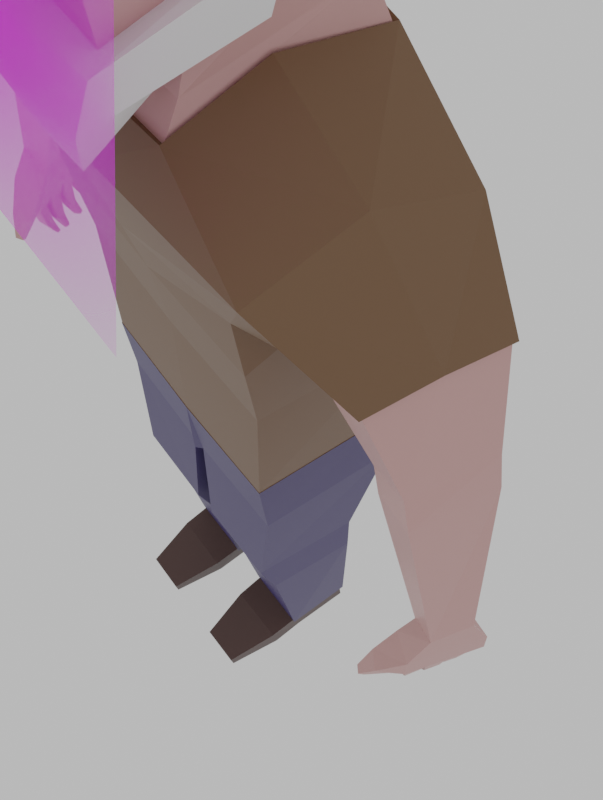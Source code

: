 # Source: character.blend  (saved by Blender 4.0.36; exported with 4.5.12 LTS)
import bpy
from mathutils import Matrix  # noqa: F401  (used for matrix-valued properties, if any)

bpy.ops.wm.read_factory_settings(use_empty=True)
scene = bpy.context.scene
scene.name = 'Scene'

# ---- collections
col_collection = bpy.data.collections.new('Collection'); scene.collection.children.link(col_collection)

# ---- images (referenced by path relative to the original .blend; pixels are not part of the script)
import os
ASSET_DIR = os.environ.get("B2B_ASSET_DIR", "")  # directory of the original .blend (textures are referenced by path, not embedded)
HERE = os.path.dirname(os.path.abspath(__file__))  # packed textures are extracted next to this script under _unpacked/

def load_image(name, relpath, width, height, colorspace="sRGB"):
    """Load a texture the original file referenced (path relative to the .blend, or extracted next to this script)."""
    p = next((c for c in (os.path.join(HERE, relpath), os.path.join(ASSET_DIR, relpath)) if relpath and os.path.exists(c)), "")
    if p:
        img = bpy.data.images.load(p, check_existing=True)
        img.name = name
    else:  # same state as the original file: an image datablock whose file is absent (Cycles renders it pink)
        img = bpy.data.images.new(name, width, height)
        img.source = "FILE"
        img.filepath = "//" + (relpath or name)
    img.colorspace_settings.name = colorspace
    return img
img_img_1933__1__jpg = load_image('IMG_1933 (1).jpg', 'IMG_1933 (1).jpg', 1024, 1024, 'sRGB')

# ---- materials (node trees are filled in below, after node groups)
mat_skin = bpy.data.materials.new('skin')
mat_skin.alpha_threshold = 0.0
mat_skin.use_transparent_shadow = False
mat_skin.line_color = (0.0, 0.0, 0.0, 1.0)
mat_material = bpy.data.materials.new('Material')
mat_material.use_transparent_shadow = False
mat_pants = bpy.data.materials.new('pants')
mat_pants.use_transparent_shadow = False
mat_shoes = bpy.data.materials.new('shoes')
mat_shoes.use_transparent_shadow = False
mat_img_1933__1 = bpy.data.materials.new('IMG_1933 (1)')
mat_img_1933__1.surface_render_method = 'BLENDED'
mat_img_1933__1.blend_method = 'BLEND'

# ---- material node trees
mat_skin.use_nodes = True; mat_skin.node_tree.nodes.clear()
_N = mat_skin.node_tree.nodes; _L = mat_skin.node_tree.links
n0 = _N.new('ShaderNodeOutputMaterial'); n0.name = 'Material Output'; n0.location = (300, 300)
n1 = _N.new('ShaderNodeBsdfPrincipled'); n1.name = 'Principled BSDF'; n1.location = (10, 300)
n1.distribution = 'GGX'
n1.subsurface_method = 'BURLEY'
n1.inputs[0].default_value = (0.6172, 0.3419, 0.3231, 1.0)
n1.inputs[2].default_value = 0.4
n1.inputs[3].default_value = 1.45
n1.inputs[27].default_value = (0.0, 0.0, 0.0, 1.0)
n1.inputs[28].default_value = 1.0
_L.new(n1.outputs[0], n0.inputs[0])
n0.is_active_output = True
mat_material.use_nodes = True; mat_material.node_tree.nodes.clear()
_N = mat_material.node_tree.nodes; _L = mat_material.node_tree.links
n0 = _N.new('ShaderNodeOutputMaterial'); n0.name = 'Material Output'; n0.location = (300, 300)
n1 = _N.new('ShaderNodeBsdfPrincipled'); n1.name = 'Principled BSDF'; n1.location = (10, 300)
n1.distribution = 'GGX'
n1.subsurface_method = 'BURLEY'
n1.inputs[0].default_value = (0.17, 0.08985, 0.04283, 1.0)
n1.inputs[3].default_value = 1.45
n1.inputs[27].default_value = (0.0, 0.0, 0.0, 1.0)
n1.inputs[28].default_value = 1.0
_L.new(n1.outputs[0], n0.inputs[0])
n0.is_active_output = True
mat_pants.use_nodes = True; mat_pants.node_tree.nodes.clear()
_N = mat_pants.node_tree.nodes; _L = mat_pants.node_tree.links
n0 = _N.new('ShaderNodeOutputMaterial'); n0.name = 'Material Output'; n0.location = (300, 300)
n1 = _N.new('ShaderNodeBsdfPrincipled'); n1.name = 'Principled BSDF'; n1.location = (10, 300)
n1.distribution = 'GGX'
n1.subsurface_method = 'BURLEY'
n1.inputs[0].default_value = (0.04913, 0.03714, 0.1413, 1.0)
n1.inputs[3].default_value = 1.45
n1.inputs[27].default_value = (0.0, 0.0, 0.0, 1.0)
n1.inputs[28].default_value = 1.0
_L.new(n1.outputs[0], n0.inputs[0])
n0.is_active_output = True
mat_shoes.use_nodes = True; mat_shoes.node_tree.nodes.clear()
_N = mat_shoes.node_tree.nodes; _L = mat_shoes.node_tree.links
n0 = _N.new('ShaderNodeOutputMaterial'); n0.name = 'Material Output'; n0.location = (300, 300)
n1 = _N.new('ShaderNodeBsdfPrincipled'); n1.name = 'Principled BSDF'; n1.location = (10, 300)
n1.distribution = 'GGX'
n1.subsurface_method = 'BURLEY'
n1.inputs[0].default_value = (0.07297, 0.03655, 0.03122, 1.0)
n1.inputs[3].default_value = 1.45
n1.inputs[27].default_value = (0.0, 0.0, 0.0, 1.0)
n1.inputs[28].default_value = 1.0
_L.new(n1.outputs[0], n0.inputs[0])
n0.is_active_output = True
mat_img_1933__1.use_nodes = True; mat_img_1933__1.node_tree.nodes.clear()
_N = mat_img_1933__1.node_tree.nodes; _L = mat_img_1933__1.node_tree.links
n0 = _N.new('ShaderNodeOutputMaterial'); n0.name = 'Material Output'; n0.location = (300, 300)
n1 = _N.new('ShaderNodeTexImage'); n1.name = 'Image Texture'; n1.location = (-200, 300)
n1.image = img_img_1933__1__jpg
n1.extension = 'CLIP'
n2 = _N.new('ShaderNodeBsdfPrincipled'); n2.name = 'Principled BSDF'; n2.location = (0, 300)
n2.inputs[3].default_value = 1.45
_L.new(n1.outputs[0], n2.inputs[0])
_L.new(n1.outputs[1], n2.inputs[4])
_L.new(n2.outputs[0], n0.inputs[0])
n0.is_active_output = True

# ---- world
world_world = bpy.data.worlds.new('World'); scene.world = world_world
world_world.use_nodes = True; world_world.node_tree.nodes.clear()
_N = world_world.node_tree.nodes; _L = world_world.node_tree.links
n0 = _N.new('ShaderNodeOutputWorld'); n0.name = 'World Output'; n0.location = (300, 300)
n1 = _N.new('ShaderNodeBackground'); n1.name = 'Background'; n1.location = (10, 300)
n1.inputs[0].default_value = (0.5984, 0.5984, 0.5984, 1.0)
_L.new(n1.outputs[0], n0.inputs[0])
n0.is_active_output = True
world_world.color = (0.05088, 0.05088, 0.05088)
world_world.use_sun_shadow = False
world_world.sun_shadow_jitter_overblur = 0.0

# ---- cameras
cam_camera = bpy.data.cameras.new('Camera')
cam_camera.clip_end = 100.0
cam_camera.ortho_scale = 7.314

# ---- meshes
me_cube = bpy.data.meshes.new('Cube')
me_cube.from_pydata([(0.1942, 0.1656, 3.125), (0.1107, -0.1287, 2.848), (0.1945, -0.2854, 3.121), (0.1709, 0.1261, 3.012), (0.1848, 0.1702, 3.252), (0.1867, -0.2583, 3.252), (0.1234, 0.1308, 3.357), (0.1506, -0.2275, 3.355), (0.1221, 0.0417, 3.411), (0.1221, -0.1114, 3.41), (0.2161, -0.02571, 3.129), (0.09889, -0.1429, 2.867), (0.1962, -0.0505, 2.995), (0.2068, -0.0189, 3.257), (0.176, -0.007223, 3.371), (0.1221, -0.02533, 3.411), (0.1869, 0.1692, 3.223), (0.1846, -0.2603, 3.222), (0.2089, -0.02042, 3.228), (0.009765, -0.2667, 3.261), (0.005353, -0.2687, 3.232), (0.1669, -0.2759, 3.254), (0.1649, -0.2779, 3.224), (0.0409, -0.2822, 3.259), (0.03649, -0.2842, 3.23), (0.1789, 0.1307, 2.901), (0.1187, -0.1519, 2.792), (0.2044, 0.1544, 2.805), (0.1253, -0.1883, 2.728), (0.2981, 0.192, 1.615), (0.2697, -0.175, 1.623), (0.02251, -0.1663, 1.381), (0.02162, 0.1688, 1.376), (0.2658, 0.116, 0.1153), (0.262, -0.08101, 0.1234), (0.08146, 0.1135, 0.1092), (0.06683, -0.08157, 0.1195), (0.2684, 0.1229, 0.01745), (0.2618, -0.06435, 0.01453), (0.08401, 0.1204, 0.01128), (0.07293, -0.06527, 0.01078), (0.2601, -0.1758, 0.1117), (0.07058, -0.1773, 0.1077), (0.263, -0.1641, 0.01152), (0.0738, -0.1656, 0.00749), (0.2313, -0.3399, 0.06786), (0.1036, -0.341, 0.06519), (0.2332, -0.3346, 0.008036), (0.1056, -0.3357, 0.005367), (0.5771, 0.1174, 2.466), (0.525, -0.1421, 2.442), (0.3613, -0.1089, 2.325), (0.4044, 0.1158, 2.356), (0.6625, 0.06821, 2.239), (0.6233, -0.1136, 2.225), (0.5188, -0.08675, 2.137), (0.5496, 0.07628, 2.15), (0.6904, 0.06163, 2.15), (0.6551, -0.122, 2.146), (0.5507, -0.09844, 2.082), (0.5786, 0.06895, 2.086), (0.8087, -0.03068, 1.741), (0.7803, -0.1205, 1.731), (0.7167, -0.103, 1.688), (0.7398, -0.02499, 1.698), (0.5547, -0.009016, 2.475), (0.1545, -0.018, 2.817), (0.835, 0.002007, 1.645), (0.7767, -0.1713, 1.652), (0.7073, -0.1398, 1.639), (0.7564, 0.01083, 1.638), (0.842, -0.001686, 1.584), (0.7837, -0.1756, 1.59), (0.7144, -0.1441, 1.578), (0.7634, 0.00714, 1.577), (0.7376, -0.2206, 1.579), (0.6975, -0.1929, 1.574), (0.7569, -0.1953, 1.556), (0.7168, -0.1676, 1.55), (0.713, -0.2432, 1.519), (0.6958, -0.2313, 1.516), (0.7213, -0.2323, 1.509), (0.704, -0.2204, 1.506), (0.7984, -0.1316, 1.589), (0.726, -0.1081, 1.577), (0.7398, -0.0658, 1.577), (0.8136, -0.08645, 1.587), (0.8277, -0.04437, 1.585), (0.7527, -0.02607, 1.577), (0.7878, -0.135, 1.518), (0.7795, -0.1641, 1.518), (0.745, -0.1485, 1.512), (0.7518, -0.1234, 1.512), (0.774, -0.1291, 1.448), (0.7694, -0.1532, 1.446), (0.7365, -0.1436, 1.455), (0.7404, -0.1234, 1.457), (0.7447, -0.1224, 1.421), (0.7422, -0.1348, 1.42), (0.7225, -0.1291, 1.425), (0.7245, -0.1189, 1.426), (0.8075, -0.09028, 1.524), (0.7966, -0.1245, 1.525), (0.7578, -0.07638, 1.517), (0.7479, -0.1087, 1.518), (0.7766, -0.09345, 1.443), (0.7695, -0.1179, 1.443), (0.748, -0.08577, 1.453), (0.7414, -0.109, 1.452), (0.74, -0.09169, 1.413), (0.7352, -0.1015, 1.412), (0.728, -0.08751, 1.425), (0.7234, -0.09663, 1.425), (0.7621, -0.03668, 1.518), (0.7535, -0.0623, 1.518), (0.819, -0.05055, 1.525), (0.8094, -0.07795, 1.525), (0.7567, -0.04167, 1.464), (0.7483, -0.05795, 1.466), (0.7839, -0.05486, 1.448), (0.7751, -0.07217, 1.451), (0.7356, -0.03874, 1.434), (0.7299, -0.04986, 1.435), (0.7542, -0.04775, 1.423), (0.7482, -0.05957, 1.425), (0.7808, -0.009713, 1.523), (0.8218, -0.01432, 1.527), (0.8143, -0.03661, 1.528), (0.7752, -0.02706, 1.523), (0.7716, -0.007107, 1.49), (0.7993, -0.01354, 1.482), (0.7925, -0.02883, 1.483), (0.7663, -0.01898, 1.491), (0.7541, -0.004521, 1.46), (0.764, -0.01023, 1.452), (0.7596, -0.0166, 1.454), (0.7507, -0.009455, 1.462), (0.01955, -0.2835, 3.138), (0.03104, -0.2802, 3.045), (0.01427, -0.2941, 3.135), (0.01779, -0.3192, 3.047), (0.1589, -0.02039, 2.826), (0.1268, -0.1962, 2.735), (0.3548, -0.2367, 2.628), (0.2077, 0.162, 2.811), (0.3849, -0.0294, 2.726), (0.2719, -0.2013, 2.436), (0.4265, 0.1569, 2.66), (0.3456, 0.2327, 2.518), (0.316, 0.1621, 2.02), (0.2824, -0.1743, 2.029), (0.3286, 0.1728, 2.257), (0.2904, -0.1965, 2.266), (0.3052, 0.1996, 1.616), (0.2765, -0.1828, 1.623), (0.5629, -0.01086, 2.481), (0.5316, -0.1499, 2.444), (0.3556, -0.1133, 2.317), (0.4, 0.1234, 2.351), (0.585, 0.1231, 2.47), (0.2133, -0.06013, 3.128), (0.2058, -0.05495, 3.229), (0.2452, -0.03463, 3.135), (0.2379, -0.02297, 3.231), (0.2467, -0.05829, 3.14), (0.2391, -0.04674, 3.238), (0.2634, -0.03902, 3.147), (0.2547, -0.02801, 3.224), (0.2615, -0.06088, 3.146), (0.2528, -0.04994, 3.224), (0.2695, -0.0417, 3.162), (0.264, -0.03469, 3.211), (0.2683, -0.05561, 3.161), (0.2627, -0.04864, 3.211), (0.3064, 0.2002, 1.615), (0.2775, -0.1837, 1.623), (0.3129, 0.1817, 1.384), (0.2842, -0.1726, 1.386), (0.01854, -0.1773, 1.381), (0.0177, 0.1797, 1.374), (0.2936, 0.09747, 0.94), (0.2639, -0.1978, 0.9626), (0.03144, 0.09385, 0.9301), (0.03303, -0.1995, 0.9568), (0.3011, 0.09426, 0.762), (0.2754, -0.157, 0.7734), (0.0412, 0.09131, 0.7494), (0.04206, -0.1586, 0.7644), (0.2738, 0.1245, 0.1155), (0.2703, -0.08919, 0.1224), (0.07359, 0.1222, 0.1093), (0.05808, -0.08925, 0.1184), (0.1866, -0.2779, 3.031), (0.213, -0.02967, 3.108), (0.1935, -0.336, 2.924), (0.1137, -0.3078, 2.754), (0.09529, -0.1645, 2.808), (0.09822, -0.1437, 2.828), (0.2128, -0.3095, 3.027), (0.2208, -0.06472, 2.973), (0.2436, -0.04974, 3.1), (-0.1942, 0.1656, 3.125), (-0.1107, -0.1287, 2.848), (-0.1945, -0.2854, 3.121), (0.0, -0.1287, 2.835), (0.0, -0.2837, 3.139), (0.0, 0.1656, 3.107), (-0.1709, 0.1261, 3.012), (0.0, 0.1261, 2.988), (-0.1848, 0.1702, 3.252), (-0.1867, -0.2583, 3.252), (0.0, 0.1692, 3.234), (0.0, -0.2629, 3.247), (-0.1234, 0.1308, 3.357), (-0.1506, -0.2275, 3.355), (0.0, 0.1616, 3.353), (0.0, -0.2265, 3.353), (-0.1221, 0.0417, 3.411), (-0.1221, -0.1114, 3.41), (0.0, 0.04064, 3.428), (0.0, -0.1125, 3.428), (-0.2161, -0.02571, 3.129), (-0.09889, -0.1429, 2.867), (-0.1962, -0.0505, 2.995), (-0.2068, -0.0189, 3.257), (-0.176, -0.007223, 3.371), (-0.1221, -0.02533, 3.411), (0.0, -0.02639, 3.428), (0.0, -0.2686, 3.22), (0.0, 0.1684, 3.206), (-0.1869, 0.1692, 3.223), (-0.1846, -0.2603, 3.222), (-0.2089, -0.02042, 3.228), (-0.009765, -0.2667, 3.261), (-0.005353, -0.2687, 3.232), (-0.1669, -0.2759, 3.254), (-0.1649, -0.2779, 3.224), (-0.0409, -0.2822, 3.259), (-0.03649, -0.2842, 3.23), (-0.1789, 0.1307, 2.901), (-0.1187, -0.1519, 2.792), (0.0, -0.1546, 2.779), (0.0, 0.126, 2.878), (-0.2044, 0.1544, 2.805), (-0.1253, -0.1883, 2.728), (0.0, -0.191, 2.715), (0.0, 0.1576, 2.823), (-0.2981, 0.192, 1.615), (-0.2697, -0.175, 1.623), (0.0, -0.1773, 1.617), (0.0, 0.1867, 1.606), (0.0, -0.1787, 1.375), (0.0, 0.1693, 1.39), (-0.02251, -0.1663, 1.381), (-0.02162, 0.1688, 1.376), (-0.2658, 0.116, 0.1153), (-0.262, -0.08101, 0.1234), (-0.08146, 0.1135, 0.1092), (-0.06683, -0.08157, 0.1195), (-0.2684, 0.1229, 0.01745), (-0.2618, -0.06435, 0.01453), (-0.08401, 0.1204, 0.01128), (-0.07293, -0.06527, 0.01078), (-0.2601, -0.1758, 0.1117), (-0.07058, -0.1773, 0.1077), (-0.263, -0.1641, 0.01152), (-0.0738, -0.1656, 0.00749), (-0.2313, -0.3399, 0.06786), (-0.1036, -0.341, 0.06519), (-0.2332, -0.3346, 0.008036), (-0.1056, -0.3357, 0.005367), (-0.5771, 0.1174, 2.466), (-0.525, -0.1421, 2.442), (-0.3613, -0.1089, 2.325), (-0.4044, 0.1158, 2.356), (-0.6625, 0.06821, 2.239), (-0.6233, -0.1136, 2.225), (-0.5188, -0.08675, 2.137), (-0.5496, 0.07628, 2.15), (-0.6904, 0.06163, 2.15), (-0.6551, -0.122, 2.146), (-0.5507, -0.09844, 2.082), (-0.5786, 0.06895, 2.086), (-0.8087, -0.03068, 1.741), (-0.7803, -0.1205, 1.731), (-0.7167, -0.103, 1.688), (-0.7398, -0.02499, 1.698), (-0.5547, -0.009016, 2.475), (-0.1545, -0.018, 2.817), (-0.835, 0.002007, 1.645), (-0.7767, -0.1713, 1.652), (-0.7073, -0.1398, 1.639), (-0.7564, 0.01083, 1.638), (-0.842, -0.001686, 1.584), (-0.7837, -0.1756, 1.59), (-0.7144, -0.1441, 1.578), (-0.7634, 0.00714, 1.577), (-0.7376, -0.2206, 1.579), (-0.6975, -0.1929, 1.574), (-0.7569, -0.1953, 1.556), (-0.7168, -0.1676, 1.55), (-0.713, -0.2432, 1.519), (-0.6958, -0.2313, 1.516), (-0.7213, -0.2323, 1.509), (-0.704, -0.2204, 1.506), (-0.7984, -0.1316, 1.589), (-0.726, -0.1081, 1.577), (-0.7398, -0.0658, 1.577), (-0.8136, -0.08645, 1.587), (-0.8277, -0.04437, 1.585), (-0.7527, -0.02607, 1.577), (-0.7878, -0.135, 1.518), (-0.7795, -0.1641, 1.518), (-0.745, -0.1485, 1.512), (-0.7518, -0.1234, 1.512), (-0.774, -0.1291, 1.448), (-0.7694, -0.1532, 1.446), (-0.7365, -0.1436, 1.455), (-0.7404, -0.1234, 1.457), (-0.7447, -0.1224, 1.421), (-0.7422, -0.1348, 1.42), (-0.7225, -0.1291, 1.425), (-0.7245, -0.1189, 1.426), (-0.8075, -0.09028, 1.524), (-0.7966, -0.1245, 1.525), (-0.7578, -0.07638, 1.517), (-0.7479, -0.1087, 1.518), (-0.7766, -0.09345, 1.443), (-0.7695, -0.1179, 1.443), (-0.748, -0.08577, 1.453), (-0.7414, -0.109, 1.452), (-0.74, -0.09169, 1.413), (-0.7352, -0.1015, 1.412), (-0.728, -0.08751, 1.425), (-0.7234, -0.09663, 1.425), (-0.7621, -0.03668, 1.518), (-0.7535, -0.0623, 1.518), (-0.819, -0.05055, 1.525), (-0.8094, -0.07795, 1.525), (-0.7567, -0.04167, 1.464), (-0.7483, -0.05795, 1.466), (-0.7839, -0.05486, 1.448), (-0.7751, -0.07217, 1.451), (-0.7356, -0.03874, 1.434), (-0.7299, -0.04986, 1.435), (-0.7542, -0.04775, 1.423), (-0.7482, -0.05957, 1.425), (-0.7808, -0.009713, 1.523), (-0.8218, -0.01432, 1.527), (-0.8143, -0.03661, 1.528), (-0.7752, -0.02706, 1.523), (-0.7716, -0.007107, 1.49), (-0.7993, -0.01354, 1.482), (-0.7925, -0.02883, 1.483), (-0.7663, -0.01898, 1.491), (-0.7541, -0.004521, 1.46), (-0.764, -0.01023, 1.452), (-0.7596, -0.0166, 1.454), (-0.7507, -0.009455, 1.462), (0.0, -0.28, 3.042), (-0.01955, -0.2835, 3.138), (-0.03104, -0.2802, 3.045), (-0.01427, -0.2941, 3.135), (0.0, -0.2941, 3.136), (0.0, -0.321, 3.038), (-0.01779, -0.3192, 3.047), (-0.1589, -0.02039, 2.826), (-0.1268, -0.1962, 2.735), (0.0, -0.2004, 2.72), (-0.3548, -0.2367, 2.628), (0.0, 0.1677, 2.825), (-0.2077, 0.162, 2.811), (-0.3849, -0.0294, 2.726), (0.0, -0.2545, 2.614), (-0.2719, -0.2013, 2.436), (0.0, 0.2113, 2.708), (-0.4265, 0.1569, 2.66), (-0.3456, 0.2327, 2.518), (0.0, -0.2312, 2.421), (-0.316, 0.1621, 2.02), (-0.2824, -0.1743, 2.029), (0.0, 0.2241, 2.504), (-0.3286, 0.1728, 2.257), (-0.2904, -0.1965, 2.266), (0.0, -0.2021, 2.259), (-0.3052, 0.1996, 1.616), (-0.2765, -0.1828, 1.623), (0.0, 0.171, 2.244), (0.0, -0.1797, 2.022), (0.0, 0.1608, 2.009), (0.0, -0.1877, 1.617), (0.0, 0.1971, 1.607), (-0.5629, -0.01086, 2.481), (-0.5316, -0.1499, 2.444), (-0.3556, -0.1133, 2.317), (-0.4, 0.1234, 2.351), (-0.585, 0.1231, 2.47), (-0.2133, -0.06013, 3.128), (-0.2058, -0.05495, 3.229), (-0.2452, -0.03463, 3.135), (-0.2379, -0.02297, 3.231), (-0.2467, -0.05829, 3.14), (-0.2391, -0.04674, 3.238), (-0.2634, -0.03902, 3.147), (-0.2547, -0.02801, 3.224), (-0.2615, -0.06088, 3.146), (-0.2528, -0.04994, 3.224), (-0.2695, -0.0417, 3.162), (-0.264, -0.03469, 3.211), (-0.2683, -0.05561, 3.161), (-0.2627, -0.04864, 3.211), (-0.3064, 0.2002, 1.615), (-0.2775, -0.1837, 1.623), (-0.3129, 0.1817, 1.384), (-0.2842, -0.1726, 1.386), (0.0, -0.189, 1.617), (0.0, 0.1984, 1.605), (-0.01854, -0.1773, 1.381), (0.0, -0.1904, 1.374), (-0.0177, 0.1797, 1.374), (0.0, 0.181, 1.389), (-0.2936, 0.09747, 0.94), (-0.2639, -0.1978, 0.9626), (-0.03144, 0.09385, 0.9301), (-0.03303, -0.1995, 0.9568), (-0.3011, 0.09426, 0.762), (-0.2754, -0.157, 0.7734), (-0.0412, 0.09131, 0.7494), (-0.04206, -0.1586, 0.7644), (-0.2738, 0.1245, 0.1155), (-0.2703, -0.08919, 0.1224), (-0.07359, 0.1222, 0.1093), (-0.05808, -0.08925, 0.1184), (-0.1866, -0.2779, 3.031), (0.0, -0.2791, 3.03), (-0.213, -0.02967, 3.108), (-0.1935, -0.336, 2.924), (-0.1137, -0.3078, 2.754), (0.0, -0.3097, 2.739), (-0.09529, -0.1645, 2.808), (-0.09822, -0.1437, 2.828), (0.0, -0.1437, 2.814), (0.0, -0.1975, 2.802), (0.0, -0.3461, 2.903), (-0.2128, -0.3095, 3.027), (0.0, -0.3309, 3.019), (-0.2208, -0.06472, 2.973), (-0.2436, -0.04974, 3.1)], [], [(204, 1, 197, 441), (1, 11, 196, 197), (208, 206, 0, 3), (12, 193, 200, 199), (16, 229, 211, 4), (192, 434, 445, 198), (1, 204, 241, 26), (193, 192, 198, 200), (13, 4, 6, 14), (18, 16, 4, 13), (20, 17, 22, 24), (216, 7, 9, 220), (4, 211, 215, 6), (23, 24, 22, 21), (14, 6, 8, 15), (6, 215, 219, 8), (7, 14, 15, 9), (17, 161, 18, 13, 5), (5, 13, 14, 7), (1, 3, 12, 11), (3, 0, 10, 193, 12), (11, 12, 199, 196), (227, 220, 9, 15, 8, 219), (2, 160, 161, 17), (17, 5, 21, 22), (10, 0, 16, 18), (0, 206, 229, 16), (20, 19, 5, 7, 216, 212, 228, 205, 137, 2, 17), (5, 19, 23, 21), (19, 20, 24, 23), (25, 26, 28, 66, 27), (208, 3, 25, 242), (3, 1, 26, 25), (242, 25, 27, 246), (26, 241, 245, 28), (27, 66, 141, 144), (28, 245, 368, 142), (29, 250, 391, 153), (30, 29, 153, 154), (66, 28, 142, 141), (65, 49, 159, 155), (49, 52, 158, 159), (251, 252, 32, 31), (250, 29, 174, 416), (32, 252, 420, 179), (251, 31, 178, 418), (36, 34, 189, 191), (29, 30, 175, 174), (33, 35, 190, 188), (30, 249, 415, 175), (34, 36, 42, 41), (31, 32, 179, 178), (34, 33, 188, 189), (35, 36, 191, 190), (40, 39, 37, 38), (33, 34, 38, 37), (36, 35, 39, 40), (35, 33, 37, 39), (42, 44, 48, 46), (38, 34, 41, 43), (36, 40, 44, 42), (40, 38, 43, 44), (45, 46, 48, 47), (41, 42, 46, 45), (43, 41, 45, 47), (44, 43, 47, 48), (52, 49, 53, 56), (249, 30, 154, 390), (52, 51, 157, 158), (51, 50, 156, 157), (55, 56, 60, 59), (50, 51, 55, 54), (51, 52, 56, 55), (49, 65, 50, 54, 53), (57, 58, 62, 61), (53, 54, 58, 57), (56, 53, 57, 60), (54, 55, 59, 58), (64, 61, 67, 70), (60, 57, 61, 64), (58, 59, 63, 62), (59, 60, 64, 63), (50, 65, 155, 156), (246, 27, 144, 370), (68, 69, 76, 75), (62, 63, 69, 68), (63, 64, 70, 69), (61, 62, 68, 67), (88, 74, 125, 128), (69, 70, 74, 88, 85, 84, 73), (67, 68, 72, 83, 86, 87, 71), (70, 67, 71, 74), (77, 75, 79, 81), (69, 73, 78, 76), (72, 68, 75, 77), (73, 72, 77, 78), (79, 80, 82, 81), (78, 77, 81, 82), (76, 78, 82, 80), (75, 76, 80, 79), (91, 92, 96, 95), (84, 83, 89, 92), (83, 84, 104, 102), (86, 85, 114, 116), (73, 84, 92, 91), (83, 72, 90, 89), (72, 73, 91, 90), (96, 93, 97, 100), (89, 90, 94, 93), (92, 89, 93, 96), (90, 91, 95, 94), (100, 97, 98, 99), (94, 95, 99, 98), (95, 96, 100, 99), (93, 94, 98, 97), (102, 104, 108, 106), (86, 83, 102, 101), (85, 86, 101, 103), (84, 85, 103, 104), (107, 105, 109, 111), (101, 102, 106, 105), (103, 101, 105, 107), (104, 103, 107, 108), (111, 109, 110, 112), (108, 107, 111, 112), (106, 108, 112, 110), (105, 106, 110, 109), (114, 113, 117, 118), (85, 88, 113, 114), (88, 87, 115, 113), (87, 86, 116, 115), (117, 119, 123, 121), (113, 115, 119, 117), (115, 116, 120, 119), (116, 114, 118, 120), (121, 123, 124, 122), (119, 120, 124, 123), (120, 118, 122, 124), (118, 117, 121, 122), (127, 128, 132, 131), (74, 71, 126, 125), (87, 88, 128, 127), (71, 87, 127, 126), (130, 131, 135, 134), (126, 127, 131, 130), (128, 125, 129, 132), (125, 126, 130, 129), (134, 135, 136, 133), (132, 129, 133, 136), (129, 130, 134, 133), (131, 132, 136, 135), (364, 140, 139, 363), (359, 138, 140, 364), (137, 205, 363, 139), (138, 137, 139, 140), (144, 141, 145, 147), (143, 146, 157, 156), (370, 144, 147, 375), (142, 368, 373, 143), (381, 148, 151, 387), (375, 147, 148, 381), (143, 373, 378, 146), (387, 151, 149, 389), (146, 378, 384, 152), (148, 146, 152, 151), (389, 149, 153, 391), (152, 384, 388, 150), (151, 152, 150, 149), (150, 388, 390, 154), (149, 150, 154, 153), (147, 145, 155, 159), (148, 147, 159, 158), (146, 148, 158, 157), (155, 145, 143, 156), (145, 141, 142, 143), (165, 164, 168, 169), (161, 160, 164, 165), (160, 10, 162, 164), (10, 18, 163, 162), (18, 161, 165, 163), (167, 169, 173, 171), (164, 162, 166, 168), (163, 165, 169, 167), (162, 163, 167, 166), (173, 172, 170, 171), (166, 167, 171, 170), (169, 168, 172, 173), (168, 166, 170, 172), (416, 174, 176, 179, 420), (175, 415, 418, 178, 177), (174, 175, 177, 176), (183, 182, 186, 187), (178, 179, 182, 183), (177, 178, 183, 181), (179, 176, 180, 182), (176, 177, 181, 180), (186, 184, 188, 190), (182, 180, 184, 186), (181, 183, 187, 185), (180, 181, 185, 184), (185, 187, 191, 189), (184, 185, 189, 188), (187, 186, 190, 191), (442, 196, 195, 438), (192, 193, 10, 160, 2), (434, 192, 2, 137, 138, 359), (199, 200, 198, 194), (194, 198, 445, 443), (195, 194, 443, 438), (196, 199, 194, 195), (441, 197, 196, 442), (204, 441, 440, 202), (202, 440, 439, 222), (208, 207, 201, 206), (223, 446, 447, 435), (230, 209, 211, 229), (433, 444, 445, 434), (202, 240, 241, 204), (435, 447, 444, 433), (224, 225, 213, 209), (232, 224, 209, 230), (234, 238, 236, 231), (216, 220, 218, 214), (209, 213, 215, 211), (237, 235, 236, 238), (225, 226, 217, 213), (213, 217, 219, 215), (214, 218, 226, 225), (231, 210, 224, 232, 398), (210, 214, 225, 224), (202, 222, 223, 207), (207, 223, 435, 221, 201), (222, 439, 446, 223), (227, 219, 217, 226, 218, 220), (203, 231, 398, 397), (231, 236, 235, 210), (221, 232, 230, 201), (201, 230, 229, 206), (234, 231, 203, 360, 205, 228, 212, 216, 214, 210, 233), (210, 235, 237, 233), (233, 237, 238, 234), (239, 243, 288, 244, 240), (208, 242, 239, 207), (207, 239, 240, 202), (242, 246, 243, 239), (240, 244, 245, 241), (243, 371, 366, 288), (244, 367, 368, 245), (247, 385, 391, 250), (248, 386, 385, 247), (288, 366, 367, 244), (287, 392, 396, 271), (271, 396, 395, 274), (251, 253, 254, 252), (250, 416, 411, 247), (254, 419, 420, 252), (251, 418, 417, 253), (258, 432, 430, 256), (247, 411, 412, 248), (255, 429, 431, 257), (248, 412, 415, 249), (256, 263, 264, 258), (253, 417, 419, 254), (256, 430, 429, 255), (257, 431, 432, 258), (262, 260, 259, 261), (255, 259, 260, 256), (258, 262, 261, 257), (257, 261, 259, 255), (264, 268, 270, 266), (260, 265, 263, 256), (258, 264, 266, 262), (262, 266, 265, 260), (267, 269, 270, 268), (263, 267, 268, 264), (265, 269, 267, 263), (266, 270, 269, 265), (274, 278, 275, 271), (249, 390, 386, 248), (274, 395, 394, 273), (273, 394, 393, 272), (277, 281, 282, 278), (272, 276, 277, 273), (273, 277, 278, 274), (271, 275, 276, 272, 287), (279, 283, 284, 280), (275, 279, 280, 276), (278, 282, 279, 275), (276, 280, 281, 277), (286, 292, 289, 283), (282, 286, 283, 279), (280, 284, 285, 281), (281, 285, 286, 282), (272, 393, 392, 287), (246, 370, 371, 243), (290, 297, 298, 291), (284, 290, 291, 285), (285, 291, 292, 286), (283, 289, 290, 284), (310, 350, 347, 296), (291, 295, 306, 307, 310, 296, 292), (289, 293, 309, 308, 305, 294, 290), (292, 296, 293, 289), (299, 303, 301, 297), (291, 298, 300, 295), (294, 299, 297, 290), (295, 300, 299, 294), (301, 303, 304, 302), (300, 304, 303, 299), (298, 302, 304, 300), (297, 301, 302, 298), (313, 317, 318, 314), (306, 314, 311, 305), (305, 324, 326, 306), (308, 338, 336, 307), (295, 313, 314, 306), (305, 311, 312, 294), (294, 312, 313, 295), (318, 322, 319, 315), (311, 315, 316, 312), (314, 318, 315, 311), (312, 316, 317, 313), (322, 321, 320, 319), (316, 320, 321, 317), (317, 321, 322, 318), (315, 319, 320, 316), (324, 328, 330, 326), (308, 323, 324, 305), (307, 325, 323, 308), (306, 326, 325, 307), (329, 333, 331, 327), (323, 327, 328, 324), (325, 329, 327, 323), (326, 330, 329, 325), (333, 334, 332, 331), (330, 334, 333, 329), (328, 332, 334, 330), (327, 331, 332, 328), (336, 340, 339, 335), (307, 336, 335, 310), (310, 335, 337, 309), (309, 337, 338, 308), (339, 343, 345, 341), (335, 339, 341, 337), (337, 341, 342, 338), (338, 342, 340, 336), (343, 344, 346, 345), (341, 345, 346, 342), (342, 346, 344, 340), (340, 344, 343, 339), (349, 353, 354, 350), (296, 347, 348, 293), (309, 349, 350, 310), (293, 348, 349, 309), (352, 356, 357, 353), (348, 352, 353, 349), (350, 354, 351, 347), (347, 351, 352, 348), (356, 355, 358, 357), (354, 358, 355, 351), (351, 355, 356, 352), (353, 357, 358, 354), (364, 363, 362, 365), (359, 364, 365, 361), (360, 362, 363, 205), (361, 365, 362, 360), (371, 376, 372, 366), (369, 393, 394, 374), (370, 375, 376, 371), (367, 369, 373, 368), (381, 387, 382, 377), (375, 381, 377, 376), (369, 374, 378, 373), (387, 389, 379, 382), (374, 383, 384, 378), (377, 382, 383, 374), (389, 391, 385, 379), (383, 380, 388, 384), (382, 379, 380, 383), (380, 386, 390, 388), (379, 385, 386, 380), (376, 396, 392, 372), (377, 395, 396, 376), (374, 394, 395, 377), (392, 393, 369, 372), (372, 369, 367, 366), (402, 406, 405, 401), (398, 402, 401, 397), (397, 401, 399, 221), (221, 399, 400, 232), (232, 400, 402, 398), (404, 408, 410, 406), (401, 405, 403, 399), (400, 404, 406, 402), (399, 403, 404, 400), (410, 408, 407, 409), (403, 407, 408, 404), (406, 410, 409, 405), (405, 409, 407, 403), (416, 420, 419, 413, 411), (412, 414, 417, 418, 415), (411, 413, 414, 412), (424, 428, 427, 423), (417, 424, 423, 419), (414, 422, 424, 417), (419, 423, 421, 413), (413, 421, 422, 414), (427, 431, 429, 425), (423, 427, 425, 421), (422, 426, 428, 424), (421, 425, 426, 422), (426, 430, 432, 428), (425, 429, 430, 426), (428, 432, 431, 427), (442, 438, 437, 439), (433, 203, 397, 221, 435), (434, 359, 361, 360, 203, 433), (446, 436, 444, 447), (436, 443, 445, 444), (437, 438, 443, 436), (439, 437, 436, 446), (441, 442, 439, 440)])
me_cube.polygons.foreach_set('material_index', [0, 0, 0, 1, 0, 1, 0, 1, 0, 0, 1, 0, 0, 1, 0, 0, 0, 0, 0, 0, 0, 1, 0, 0, 1, 0, 0, 0, 1, 1, 0, 0, 0, 0, 0, 2, 2, 2, 2, 2, 2, 2, 0, 2, 0, 0, 0, 2, 0, 2, 4, 0, 0, 0, 4, 4, 4, 4, 4, 4, 4, 4, 4, 4, 4, 4, 0, 2, 2, 2, 0, 0, 0, 0, 0, 0, 0, 0, 0, 0, 0, 0, 2, 2, 0, 0, 0, 0, 0, 0, 0, 0, 0, 0, 0, 0, 0, 0, 0, 0, 0, 0, 0, 0, 0, 0, 0, 0, 0, 0, 0, 0, 0, 0, 0, 0, 0, 0, 0, 0, 0, 0, 0, 0, 0, 0, 0, 0, 0, 0, 0, 0, 0, 0, 0, 0, 0, 0, 0, 0, 0, 0, 0, 0, 0, 0, 0, 0, 0, 0, 0, 0, 0, 0, 0, 2, 2, 2, 2, 2, 2, 2, 2, 2, 2, 2, 2, 2, 2, 2, 2, 2, 2, 2, 2, 0, 0, 0, 0, 0, 0, 0, 0, 0, 0, 0, 0, 0, 3, 3, 3, 3, 3, 3, 3, 3, 3, 3, 3, 3, 3, 3, 3, 1, 0, 0, 1, 1, 1, 1, 0, 0, 0, 0, 1, 0, 1, 0, 1, 0, 0, 1, 0, 0, 1, 0, 0, 0, 0, 0, 0, 0, 1, 0, 0, 1, 0, 0, 0, 1, 1, 0, 0, 0, 0, 0, 2, 2, 2, 2, 2, 2, 2, 0, 2, 0, 0, 0, 2, 0, 2, 4, 0, 0, 0, 4, 4, 4, 4, 4, 4, 4, 4, 4, 4, 4, 4, 0, 2, 2, 2, 0, 0, 0, 0, 0, 0, 0, 0, 0, 0, 0, 0, 2, 2, 0, 0, 0, 0, 0, 0, 0, 0, 0, 0, 0, 0, 0, 0, 0, 0, 0, 0, 0, 0, 0, 0, 0, 0, 0, 0, 0, 0, 0, 0, 0, 0, 0, 0, 0, 0, 0, 0, 0, 0, 0, 0, 0, 0, 0, 0, 0, 0, 0, 0, 0, 0, 0, 0, 0, 0, 0, 0, 0, 0, 0, 0, 0, 0, 0, 0, 0, 0, 0, 0, 0, 2, 2, 2, 2, 2, 2, 2, 2, 2, 2, 2, 2, 2, 2, 2, 2, 2, 2, 2, 2, 0, 0, 0, 0, 0, 0, 0, 0, 0, 0, 0, 0, 0, 3, 3, 3, 3, 3, 3, 3, 3, 3, 3, 3, 3, 3, 3, 3, 1, 0, 0, 1, 1, 1, 1, 0])
_uv = me_cube.uv_layers.new(name='UVMap')
_uv.uv.foreach_set('vector', [0.25, 0.5, 0.375, 0.5, 0.375, 0.5, 0.25, 0.5, 0.375, 0.5, 0.375, 0.6094, 0.375, 0.6094, 0.375, 0.5, 0.4753, 0.375, 0.625, 0.375, 0.625, 0.5, 0.4753, 0.5, 0.4753, 0.6094, 0.6011, 0.6094, 0.6011, 0.6094, 0.4753, 0.6094, 0.625, 0.5, 0.625, 0.375, 0.625, 0.375, 0.625, 0.5, 0.5445, 0.75, 0.5503, 0.875, 0.5503, 0.875, 0.5445, 0.75, 0.375, 0.5, 0.25, 0.5, 0.25, 0.5, 0.375, 0.5, 0.6011, 0.6094, 0.5445, 0.75, 0.5445, 0.75, 0.6011, 0.6094, 0.625, 0.6094, 0.625, 0.5, 0.625, 0.5, 0.625, 0.6094, 0.625, 0.6094, 0.625, 0.5, 0.625, 0.5, 0.625, 0.6094, 0.625, 0.8697, 0.625, 0.75, 0.625, 0.75, 0.625, 0.8697, 0.625, 0.875, 0.625, 0.75, 0.625, 0.75, 0.625, 0.875, 0.625, 0.5, 0.625, 0.375, 0.625, 0.375, 0.625, 0.5, 0.625, 0.8694, 0.625, 0.8697, 0.625, 0.75, 0.625, 0.75, 0.625, 0.6094, 0.625, 0.5, 0.625, 0.5, 0.625, 0.6094, 0.625, 0.5, 0.625, 0.375, 0.625, 0.375, 0.625, 0.5, 0.625, 0.75, 0.625, 0.6094, 0.625, 0.6094, 0.625, 0.75, 0.625, 0.75, 0.625, 0.6294, 0.625, 0.6094, 0.625, 0.6094, 0.625, 0.75, 0.625, 0.75, 0.625, 0.6094, 0.625, 0.6094, 0.625, 0.75, 0.375, 0.5, 0.4753, 0.5, 0.4753, 0.6094, 0.375, 0.6094, 0.4753, 0.5, 0.625, 0.5, 0.625, 0.6094, 0.6011, 0.6094, 0.4753, 0.6094, 0.375, 0.6094, 0.4753, 0.6094, 0.4753, 0.6094, 0.375, 0.6094, 0.75, 0.6094, 0.75, 0.75, 0.625, 0.75, 0.625, 0.6094, 0.625, 0.5, 0.75, 0.5, 0.625, 0.75, 0.625, 0.6281, 0.625, 0.6294, 0.625, 0.75, 0.625, 0.75, 0.625, 0.75, 0.625, 0.75, 0.625, 0.75, 0.625, 0.6094, 0.625, 0.5, 0.625, 0.5, 0.625, 0.6094, 0.625, 0.5, 0.625, 0.375, 0.625, 0.375, 0.625, 0.5, 0.625, 0.8697, 0.625, 0.8694, 0.625, 0.75, 0.625, 0.75, 0.625, 0.875, 0.625, 0.875, 0.625, 0.875, 0.625, 0.875, 0.625, 0.8603, 0.625, 0.75, 0.625, 0.75, 0.625, 0.75, 0.625, 0.8694, 0.625, 0.8694, 0.625, 0.75, 0.625, 0.8694, 0.625, 0.8697, 0.625, 0.8697, 0.625, 0.8694, 0.4753, 0.5, 0.375, 0.5, 0.375, 0.5, 0.4237, 0.5, 0.4753, 0.5, 0.4753, 0.375, 0.4753, 0.5, 0.4753, 0.5, 0.4753, 0.375, 0.4753, 0.5, 0.375, 0.5, 0.375, 0.5, 0.4753, 0.5, 0.4753, 0.375, 0.4753, 0.5, 0.4753, 0.5, 0.4753, 0.375, 0.375, 0.5, 0.25, 0.5, 0.25, 0.5, 0.375, 0.5, 0.4753, 0.5, 0.4237, 0.5, 0.4237, 0.5, 0.4753, 0.5, 0.375, 0.5, 0.25, 0.5, 0.25, 0.5, 0.375, 0.5, 0.4753, 0.5, 0.4753, 0.375, 0.4753, 0.375, 0.4753, 0.5, 0.375, 0.5, 0.4753, 0.5, 0.4753, 0.5, 0.375, 0.5, 0.4237, 0.5, 0.375, 0.5, 0.375, 0.5, 0.4237, 0.5, 0.4282, 0.5, 0.4753, 0.5, 0.4753, 0.5, 0.4282, 0.5, 0.4753, 0.5, 0.4753, 0.5, 0.4753, 0.5, 0.4753, 0.5, 0.375, 0.375, 0.4753, 0.375, 0.4753, 0.3839, 0.375, 0.3852, 0.4753, 0.375, 0.4753, 0.5, 0.4753, 0.5, 0.4753, 0.375, 0.4753, 0.3839, 0.4753, 0.375, 0.4753, 0.375, 0.4753, 0.3839, 0.375, 0.375, 0.375, 0.3852, 0.375, 0.3852, 0.375, 0.375, 0.2602, 0.5, 0.375, 0.5, 0.375, 0.5, 0.2602, 0.5, 0.4753, 0.5, 0.375, 0.5, 0.375, 0.5, 0.4753, 0.5, 0.4753, 0.5, 0.4753, 0.3839, 0.4753, 0.3839, 0.4753, 0.5, 0.375, 0.5, 0.25, 0.5, 0.25, 0.5, 0.375, 0.5, 0.375, 0.5, 0.2602, 0.5, 0.2602, 0.5, 0.375, 0.5, 0.375, 0.3852, 0.4753, 0.3839, 0.4753, 0.3839, 0.375, 0.3852, 0.375, 0.5, 0.4753, 0.5, 0.4753, 0.5, 0.375, 0.5, 0.4753, 0.3839, 0.375, 0.3852, 0.375, 0.3852, 0.4753, 0.3839, 0.375, 0.3852, 0.4753, 0.3839, 0.4753, 0.5, 0.375, 0.5, 0.4753, 0.5, 0.375, 0.5, 0.375, 0.5, 0.4753, 0.5, 0.375, 0.3852, 0.4753, 0.3839, 0.4753, 0.3839, 0.375, 0.3852, 0.4753, 0.3839, 0.4753, 0.5, 0.4753, 0.5, 0.4753, 0.3839, 0.375, 0.3852, 0.375, 0.3852, 0.375, 0.3852, 0.375, 0.3852, 0.375, 0.5, 0.375, 0.5, 0.375, 0.5, 0.375, 0.5, 0.375, 0.3852, 0.375, 0.3852, 0.375, 0.3852, 0.375, 0.3852, 0.375, 0.3852, 0.375, 0.5, 0.375, 0.5, 0.375, 0.3852, 0.375, 0.5, 0.2602, 0.5, 0.2602, 0.5, 0.375, 0.5, 0.375, 0.5, 0.2602, 0.5, 0.2602, 0.5, 0.375, 0.5, 0.375, 0.5, 0.375, 0.5, 0.375, 0.5, 0.375, 0.5, 0.375, 0.3852, 0.375, 0.5, 0.375, 0.5, 0.375, 0.3852, 0.4753, 0.5, 0.4753, 0.5, 0.4753, 0.5, 0.4753, 0.5, 0.25, 0.5, 0.375, 0.5, 0.375, 0.5, 0.25, 0.5, 0.4753, 0.5, 0.375, 0.5, 0.375, 0.5, 0.4753, 0.5, 0.375, 0.5, 0.375, 0.5, 0.375, 0.5, 0.375, 0.5, 0.375, 0.5, 0.4753, 0.5, 0.4753, 0.5, 0.375, 0.5, 0.375, 0.5, 0.375, 0.5, 0.375, 0.5, 0.375, 0.5, 0.375, 0.5, 0.4753, 0.5, 0.4753, 0.5, 0.375, 0.5, 0.4753, 0.5, 0.4282, 0.5, 0.375, 0.5, 0.375, 0.5, 0.4753, 0.5, 0.4753, 0.5, 0.375, 0.5, 0.375, 0.5, 0.4753, 0.5, 0.4753, 0.5, 0.375, 0.5, 0.375, 0.5, 0.4753, 0.5, 0.4753, 0.5, 0.4753, 0.5, 0.4753, 0.5, 0.4753, 0.5, 0.375, 0.5, 0.375, 0.5, 0.375, 0.5, 0.375, 0.5, 0.4753, 0.5, 0.4753, 0.5, 0.4753, 0.5, 0.4753, 0.5, 0.4753, 0.5, 0.4753, 0.5, 0.4753, 0.5, 0.4753, 0.5, 0.375, 0.5, 0.375, 0.5, 0.375, 0.5, 0.375, 0.5, 0.375, 0.5, 0.4753, 0.5, 0.4753, 0.5, 0.375, 0.5, 0.375, 0.5, 0.4282, 0.5, 0.4282, 0.5, 0.375, 0.5, 0.4753, 0.375, 0.4753, 0.5, 0.4753, 0.5, 0.4753, 0.375, 0.375, 0.5, 0.375, 0.5, 0.375, 0.5, 0.375, 0.5, 0.375, 0.5, 0.375, 0.5, 0.375, 0.5, 0.375, 0.5, 0.375, 0.5, 0.4753, 0.5, 0.4753, 0.5, 0.375, 0.5, 0.4753, 0.5, 0.375, 0.5, 0.375, 0.5, 0.4753, 0.5, 0.4533, 0.5, 0.4753, 0.5, 0.4753, 0.5, 0.4533, 0.5, 0.375, 0.5, 0.4753, 0.5, 0.4753, 0.5, 0.4533, 0.5, 0.4269, 0.5, 0.3989, 0.5, 0.375, 0.5, 0.4753, 0.5, 0.375, 0.5, 0.375, 0.5, 0.4004, 0.5, 0.4264, 0.5, 0.4507, 0.5, 0.4753, 0.5, 0.4753, 0.5, 0.4753, 0.5, 0.4753, 0.5, 0.4753, 0.5, 0.375, 0.5, 0.375, 0.5, 0.375, 0.5, 0.375, 0.5, 0.375, 0.5, 0.375, 0.5, 0.375, 0.5, 0.375, 0.5, 0.375, 0.5, 0.375, 0.5, 0.375, 0.5, 0.375, 0.5, 0.375, 0.5, 0.375, 0.5, 0.375, 0.5, 0.375, 0.5, 0.375, 0.5, 0.375, 0.5, 0.375, 0.5, 0.375, 0.5, 0.375, 0.5, 0.375, 0.5, 0.375, 0.5, 0.375, 0.5, 0.375, 0.5, 0.375, 0.5, 0.375, 0.5, 0.375, 0.5, 0.375, 0.5, 0.375, 0.5, 0.375, 0.5, 0.375, 0.5, 0.375, 0.5, 0.3989, 0.5, 0.3989, 0.5, 0.375, 0.5, 0.3989, 0.5, 0.4004, 0.5, 0.4004, 0.5, 0.3989, 0.5, 0.4004, 0.5, 0.3989, 0.5, 0.3989, 0.5, 0.4004, 0.5, 0.4264, 0.5, 0.4269, 0.5, 0.4269, 0.5, 0.4264, 0.5, 0.375, 0.5, 0.3989, 0.5, 0.3989, 0.5, 0.375, 0.5, 0.4004, 0.5, 0.375, 0.5, 0.375, 0.5, 0.4004, 0.5, 0.375, 0.5, 0.375, 0.5, 0.375, 0.5, 0.375, 0.5, 0.3989, 0.5, 0.4004, 0.5, 0.4004, 0.5, 0.3989, 0.5, 0.4004, 0.5, 0.375, 0.5, 0.375, 0.5, 0.4004, 0.5, 0.3989, 0.5, 0.4004, 0.5, 0.4004, 0.5, 0.3989, 0.5, 0.375, 0.5, 0.375, 0.5, 0.375, 0.5, 0.375, 0.5, 0.3989, 0.5, 0.4004, 0.5, 0.375, 0.5, 0.375, 0.5, 0.375, 0.5, 0.375, 0.5, 0.375, 0.5, 0.375, 0.5, 0.375, 0.5, 0.3989, 0.5, 0.3989, 0.5, 0.375, 0.5, 0.4004, 0.5, 0.375, 0.5, 0.375, 0.5, 0.4004, 0.5, 0.4004, 0.5, 0.3989, 0.5, 0.3989, 0.5, 0.4004, 0.5, 0.4264, 0.5, 0.4004, 0.5, 0.4004, 0.5, 0.4264, 0.5, 0.4269, 0.5, 0.4264, 0.5, 0.4264, 0.5, 0.4269, 0.5, 0.3989, 0.5, 0.4269, 0.5, 0.4269, 0.5, 0.3989, 0.5, 0.4269, 0.5, 0.4264, 0.5, 0.4264, 0.5, 0.4269, 0.5, 0.4264, 0.5, 0.4004, 0.5, 0.4004, 0.5, 0.4264, 0.5, 0.4269, 0.5, 0.4264, 0.5, 0.4264, 0.5, 0.4269, 0.5, 0.3989, 0.5, 0.4269, 0.5, 0.4269, 0.5, 0.3989, 0.5, 0.4269, 0.5, 0.4264, 0.5, 0.4004, 0.5, 0.3989, 0.5, 0.3989, 0.5, 0.4269, 0.5, 0.4269, 0.5, 0.3989, 0.5, 0.4004, 0.5, 0.3989, 0.5, 0.3989, 0.5, 0.4004, 0.5, 0.4264, 0.5, 0.4004, 0.5, 0.4004, 0.5, 0.4264, 0.5, 0.4269, 0.5, 0.4533, 0.5, 0.4533, 0.5, 0.4269, 0.5, 0.4269, 0.5, 0.4533, 0.5, 0.4533, 0.5, 0.4269, 0.5, 0.4533, 0.5, 0.4507, 0.5, 0.4507, 0.5, 0.4533, 0.5, 0.4507, 0.5, 0.4264, 0.5, 0.4264, 0.5, 0.4507, 0.5, 0.4533, 0.5, 0.4507, 0.5, 0.4507, 0.5, 0.4533, 0.5, 0.4533, 0.5, 0.4507, 0.5, 0.4507, 0.5, 0.4533, 0.5, 0.4507, 0.5, 0.4264, 0.5, 0.4264, 0.5, 0.4507, 0.5, 0.4264, 0.5, 0.4269, 0.5, 0.4269, 0.5, 0.4264, 0.5, 0.4533, 0.5, 0.4507, 0.5, 0.4264, 0.5, 0.4269, 0.5, 0.4507, 0.5, 0.4264, 0.5, 0.4264, 0.5, 0.4507, 0.5, 0.4264, 0.5, 0.4269, 0.5, 0.4269, 0.5, 0.4264, 0.5, 0.4269, 0.5, 0.4533, 0.5, 0.4533, 0.5, 0.4269, 0.5, 0.4507, 0.5, 0.4533, 0.5, 0.4533, 0.5, 0.4507, 0.5, 0.4753, 0.5, 0.4753, 0.5, 0.4753, 0.5, 0.4753, 0.5, 0.4507, 0.5, 0.4533, 0.5, 0.4533, 0.5, 0.4507, 0.5, 0.4753, 0.5, 0.4507, 0.5, 0.4507, 0.5, 0.4753, 0.5, 0.4753, 0.5, 0.4507, 0.5, 0.4507, 0.5, 0.4753, 0.5, 0.4753, 0.5, 0.4507, 0.5, 0.4507, 0.5, 0.4753, 0.5, 0.4533, 0.5, 0.4753, 0.5, 0.4753, 0.5, 0.4533, 0.5, 0.4753, 0.5, 0.4753, 0.5, 0.4753, 0.5, 0.4753, 0.5, 0.4753, 0.5, 0.4507, 0.5, 0.4533, 0.5, 0.4753, 0.5, 0.4533, 0.5, 0.4753, 0.5, 0.4753, 0.5, 0.4533, 0.5, 0.4753, 0.5, 0.4753, 0.5, 0.4753, 0.5, 0.4753, 0.5, 0.4507, 0.5, 0.4533, 0.5, 0.4533, 0.5, 0.4507, 0.5, 0.5593, 0.875, 0.5591, 0.8605, 0.625, 0.8603, 0.625, 0.875, 0.5593, 0.875, 0.5591, 0.8605, 0.5591, 0.8605, 0.5593, 0.875, 0.625, 0.8603, 0.625, 0.875, 0.625, 0.875, 0.625, 0.8603, 0.5591, 0.8605, 0.625, 0.8603, 0.625, 0.8603, 0.5591, 0.8605, 0.4753, 0.5, 0.4237, 0.5, 0.4221, 0.5, 0.4753, 0.5, 0.375, 0.5, 0.375, 0.5, 0.375, 0.5, 0.375, 0.5, 0.4753, 0.375, 0.4753, 0.5, 0.4753, 0.5, 0.4753, 0.375, 0.375, 0.5, 0.25, 0.5, 0.25, 0.5, 0.375, 0.5, 0.4753, 0.375, 0.4753, 0.5, 0.4753, 0.5, 0.4753, 0.375, 0.4753, 0.375, 0.4753, 0.5, 0.4753, 0.5, 0.4753, 0.375, 0.375, 0.5, 0.25, 0.5, 0.25, 0.5, 0.375, 0.5, 0.4753, 0.375, 0.4753, 0.5, 0.4753, 0.5, 0.4753, 0.375, 0.375, 0.5, 0.25, 0.5, 0.25, 0.5, 0.375, 0.5, 0.4753, 0.5, 0.375, 0.5, 0.375, 0.5, 0.4753, 0.5, 0.4753, 0.375, 0.4753, 0.5, 0.4753, 0.5, 0.4753, 0.375, 0.375, 0.5, 0.25, 0.5, 0.25, 0.5, 0.375, 0.5, 0.4753, 0.5, 0.375, 0.5, 0.375, 0.5, 0.4753, 0.5, 0.375, 0.5, 0.25, 0.5, 0.25, 0.5, 0.375, 0.5, 0.4753, 0.5, 0.375, 0.5, 0.375, 0.5, 0.4753, 0.5, 0.4753, 0.5, 0.4221, 0.5, 0.4282, 0.5, 0.4753, 0.5, 0.4753, 0.5, 0.4753, 0.5, 0.4753, 0.5, 0.4753, 0.5, 0.375, 0.5, 0.4753, 0.5, 0.4753, 0.5, 0.375, 0.5, 0.4282, 0.5, 0.4221, 0.5, 0.375, 0.5, 0.375, 0.5, 0.4221, 0.5, 0.4237, 0.5, 0.375, 0.5, 0.375, 0.5, 0.625, 0.6294, 0.625, 0.6281, 0.625, 0.6281, 0.625, 0.6294, 0.625, 0.6294, 0.625, 0.6281, 0.625, 0.6281, 0.625, 0.6294, 0.625, 0.6281, 0.625, 0.6094, 0.625, 0.6094, 0.625, 0.6281, 0.625, 0.6094, 0.625, 0.6094, 0.625, 0.6094, 0.625, 0.6094, 0.625, 0.6094, 0.625, 0.6294, 0.625, 0.6294, 0.625, 0.6094, 0.625, 0.6094, 0.625, 0.6294, 0.625, 0.6294, 0.625, 0.6094, 0.625, 0.6281, 0.625, 0.6094, 0.625, 0.6094, 0.625, 0.6281, 0.625, 0.6094, 0.625, 0.6294, 0.625, 0.6294, 0.625, 0.6094, 0.625, 0.6094, 0.625, 0.6094, 0.625, 0.6094, 0.625, 0.6094, 0.625, 0.6294, 0.625, 0.6281, 0.625, 0.6094, 0.625, 0.6094, 0.625, 0.6094, 0.625, 0.6094, 0.625, 0.6094, 0.625, 0.6094, 0.625, 0.6294, 0.625, 0.6281, 0.625, 0.6281, 0.625, 0.6294, 0.625, 0.6281, 0.625, 0.6094, 0.625, 0.6094, 0.625, 0.6281, 0.4753, 0.375, 0.4753, 0.5, 0.4753, 0.5, 0.4753, 0.3839, 0.4753, 0.375, 0.375, 0.5, 0.25, 0.5, 0.25, 0.5, 0.2602, 0.5, 0.375, 0.5, 0.4753, 0.5, 0.375, 0.5, 0.375, 0.5, 0.4753, 0.5, 0.375, 0.3852, 0.4753, 0.3839, 0.4753, 0.3839, 0.375, 0.3852, 0.375, 0.3852, 0.4753, 0.3839, 0.4753, 0.3839, 0.375, 0.3852, 0.375, 0.5, 0.2602, 0.5, 0.2602, 0.5, 0.375, 0.5, 0.4753, 0.3839, 0.4753, 0.5, 0.4753, 0.5, 0.4753, 0.3839, 0.4753, 0.5, 0.375, 0.5, 0.375, 0.5, 0.4753, 0.5, 0.4753, 0.3839, 0.4753, 0.5, 0.4753, 0.5, 0.4753, 0.3839, 0.4753, 0.3839, 0.4753, 0.5, 0.4753, 0.5, 0.4753, 0.3839, 0.375, 0.5, 0.2602, 0.5, 0.2602, 0.5, 0.375, 0.5, 0.4753, 0.5, 0.375, 0.5, 0.375, 0.5, 0.4753, 0.5, 0.375, 0.5, 0.2602, 0.5, 0.2602, 0.5, 0.375, 0.5, 0.4753, 0.5, 0.375, 0.5, 0.375, 0.5, 0.4753, 0.5, 0.375, 0.3852, 0.4753, 0.3839, 0.4753, 0.3839, 0.375, 0.3852, 0.25, 0.6094, 0.375, 0.6094, 0.375, 0.75, 0.25, 0.75, 0.5445, 0.75, 0.6011, 0.6094, 0.625, 0.6094, 0.625, 0.6281, 0.625, 0.75, 0.5503, 0.875, 0.5445, 0.75, 0.625, 0.75, 0.625, 0.8603, 0.5591, 0.8605, 0.5593, 0.875, 0.4753, 0.6094, 0.6011, 0.6094, 0.5445, 0.75, 0.4753, 0.75, 0.4753, 0.75, 0.5445, 0.75, 0.5503, 0.875, 0.4753, 0.875, 0.375, 0.75, 0.4753, 0.75, 0.4753, 0.875, 0.375, 0.875, 0.375, 0.6094, 0.4753, 0.6094, 0.4753, 0.75, 0.375, 0.75, 0.25, 0.5, 0.375, 0.5, 0.375, 0.6094, 0.25, 0.6094, 0.25, 0.5, 0.25, 0.5, 0.375, 0.5, 0.375, 0.5, 0.375, 0.5, 0.375, 0.5, 0.375, 0.6094, 0.375, 0.6094, 0.4753, 0.375, 0.4753, 0.5, 0.625, 0.5, 0.625, 0.375, 0.4753, 0.6094, 0.4753, 0.6094, 0.6011, 0.6094, 0.6011, 0.6094, 0.625, 0.5, 0.625, 0.5, 0.625, 0.375, 0.625, 0.375, 0.5445, 0.75, 0.5445, 0.75, 0.5503, 0.875, 0.5503, 0.875, 0.375, 0.5, 0.375, 0.5, 0.25, 0.5, 0.25, 0.5, 0.6011, 0.6094, 0.6011, 0.6094, 0.5445, 0.75, 0.5445, 0.75, 0.625, 0.6094, 0.625, 0.6094, 0.625, 0.5, 0.625, 0.5, 0.625, 0.6094, 0.625, 0.6094, 0.625, 0.5, 0.625, 0.5, 0.625, 0.8697, 0.625, 0.8697, 0.625, 0.75, 0.625, 0.75, 0.625, 0.875, 0.625, 0.875, 0.625, 0.75, 0.625, 0.75, 0.625, 0.5, 0.625, 0.5, 0.625, 0.375, 0.625, 0.375, 0.625, 0.8694, 0.625, 0.75, 0.625, 0.75, 0.625, 0.8697, 0.625, 0.6094, 0.625, 0.6094, 0.625, 0.5, 0.625, 0.5, 0.625, 0.5, 0.625, 0.5, 0.625, 0.375, 0.625, 0.375, 0.625, 0.75, 0.625, 0.75, 0.625, 0.6094, 0.625, 0.6094, 0.625, 0.75, 0.625, 0.75, 0.625, 0.6094, 0.625, 0.6094, 0.625, 0.6294, 0.625, 0.75, 0.625, 0.75, 0.625, 0.6094, 0.625, 0.6094, 0.375, 0.5, 0.375, 0.6094, 0.4753, 0.6094, 0.4753, 0.5, 0.4753, 0.5, 0.4753, 0.6094, 0.6011, 0.6094, 0.625, 0.6094, 0.625, 0.5, 0.375, 0.6094, 0.375, 0.6094, 0.4753, 0.6094, 0.4753, 0.6094, 0.75, 0.6094, 0.75, 0.5, 0.625, 0.5, 0.625, 0.6094, 0.625, 0.75, 0.75, 0.75, 0.625, 0.75, 0.625, 0.75, 0.625, 0.6294, 0.625, 0.6281, 0.625, 0.75, 0.625, 0.75, 0.625, 0.75, 0.625, 0.75, 0.625, 0.6094, 0.625, 0.6094, 0.625, 0.5, 0.625, 0.5, 0.625, 0.5, 0.625, 0.5, 0.625, 0.375, 0.625, 0.375, 0.625, 0.8697, 0.625, 0.75, 0.625, 0.75, 0.625, 0.8603, 0.625, 0.875, 0.625, 0.875, 0.625, 0.875, 0.625, 0.875, 0.625, 0.75, 0.625, 0.75, 0.625, 0.8694, 0.625, 0.75, 0.625, 0.75, 0.625, 0.8694, 0.625, 0.8694, 0.625, 0.8694, 0.625, 0.8694, 0.625, 0.8697, 0.625, 0.8697, 0.4753, 0.5, 0.4753, 0.5, 0.4237, 0.5, 0.375, 0.5, 0.375, 0.5, 0.4753, 0.375, 0.4753, 0.375, 0.4753, 0.5, 0.4753, 0.5, 0.4753, 0.5, 0.4753, 0.5, 0.375, 0.5, 0.375, 0.5, 0.4753, 0.375, 0.4753, 0.375, 0.4753, 0.5, 0.4753, 0.5, 0.375, 0.5, 0.375, 0.5, 0.25, 0.5, 0.25, 0.5, 0.4753, 0.5, 0.4753, 0.5, 0.4237, 0.5, 0.4237, 0.5, 0.375, 0.5, 0.375, 0.5, 0.25, 0.5, 0.25, 0.5, 0.4753, 0.5, 0.4753, 0.5, 0.4753, 0.375, 0.4753, 0.375, 0.375, 0.5, 0.375, 0.5, 0.4753, 0.5, 0.4753, 0.5, 0.4237, 0.5, 0.4237, 0.5, 0.375, 0.5, 0.375, 0.5, 0.4282, 0.5, 0.4282, 0.5, 0.4753, 0.5, 0.4753, 0.5, 0.4753, 0.5, 0.4753, 0.5, 0.4753, 0.5, 0.4753, 0.5, 0.375, 0.375, 0.375, 0.3852, 0.4753, 0.3839, 0.4753, 0.375, 0.4753, 0.375, 0.4753, 0.375, 0.4753, 0.5, 0.4753, 0.5, 0.4753, 0.3839, 0.4753, 0.3839, 0.4753, 0.375, 0.4753, 0.375, 0.375, 0.375, 0.375, 0.375, 0.375, 0.3852, 0.375, 0.3852, 0.2602, 0.5, 0.2602, 0.5, 0.375, 0.5, 0.375, 0.5, 0.4753, 0.5, 0.4753, 0.5, 0.375, 0.5, 0.375, 0.5, 0.4753, 0.5, 0.4753, 0.5, 0.4753, 0.3839, 0.4753, 0.3839, 0.375, 0.5, 0.375, 0.5, 0.25, 0.5, 0.25, 0.5, 0.375, 0.5, 0.375, 0.5, 0.2602, 0.5, 0.2602, 0.5, 0.375, 0.3852, 0.375, 0.3852, 0.4753, 0.3839, 0.4753, 0.3839, 0.375, 0.5, 0.375, 0.5, 0.4753, 0.5, 0.4753, 0.5, 0.4753, 0.3839, 0.4753, 0.3839, 0.375, 0.3852, 0.375, 0.3852, 0.375, 0.3852, 0.375, 0.5, 0.4753, 0.5, 0.4753, 0.3839, 0.4753, 0.5, 0.4753, 0.5, 0.375, 0.5, 0.375, 0.5, 0.375, 0.3852, 0.375, 0.3852, 0.4753, 0.3839, 0.4753, 0.3839, 0.4753, 0.3839, 0.4753, 0.3839, 0.4753, 0.5, 0.4753, 0.5, 0.375, 0.3852, 0.375, 0.3852, 0.375, 0.3852, 0.375, 0.3852, 0.375, 0.5, 0.375, 0.5, 0.375, 0.5, 0.375, 0.5, 0.375, 0.3852, 0.375, 0.3852, 0.375, 0.3852, 0.375, 0.3852, 0.375, 0.3852, 0.375, 0.3852, 0.375, 0.5, 0.375, 0.5, 0.375, 0.5, 0.375, 0.5, 0.2602, 0.5, 0.2602, 0.5, 0.375, 0.5, 0.375, 0.5, 0.2602, 0.5, 0.2602, 0.5, 0.375, 0.5, 0.375, 0.5, 0.375, 0.5, 0.375, 0.5, 0.375, 0.3852, 0.375, 0.3852, 0.375, 0.5, 0.375, 0.5, 0.4753, 0.5, 0.4753, 0.5, 0.4753, 0.5, 0.4753, 0.5, 0.25, 0.5, 0.25, 0.5, 0.375, 0.5, 0.375, 0.5, 0.4753, 0.5, 0.4753, 0.5, 0.375, 0.5, 0.375, 0.5, 0.375, 0.5, 0.375, 0.5, 0.375, 0.5, 0.375, 0.5, 0.375, 0.5, 0.375, 0.5, 0.4753, 0.5, 0.4753, 0.5, 0.375, 0.5, 0.375, 0.5, 0.375, 0.5, 0.375, 0.5, 0.375, 0.5, 0.375, 0.5, 0.4753, 0.5, 0.4753, 0.5, 0.4753, 0.5, 0.4753, 0.5, 0.375, 0.5, 0.375, 0.5, 0.4282, 0.5, 0.4753, 0.5, 0.4753, 0.5, 0.375, 0.5, 0.375, 0.5, 0.4753, 0.5, 0.4753, 0.5, 0.375, 0.5, 0.375, 0.5, 0.4753, 0.5, 0.4753, 0.5, 0.4753, 0.5, 0.4753, 0.5, 0.375, 0.5, 0.375, 0.5, 0.375, 0.5, 0.375, 0.5, 0.4753, 0.5, 0.4753, 0.5, 0.4753, 0.5, 0.4753, 0.5, 0.4753, 0.5, 0.4753, 0.5, 0.4753, 0.5, 0.4753, 0.5, 0.375, 0.5, 0.375, 0.5, 0.375, 0.5, 0.375, 0.5, 0.375, 0.5, 0.375, 0.5, 0.4753, 0.5, 0.4753, 0.5, 0.375, 0.5, 0.375, 0.5, 0.4282, 0.5, 0.4282, 0.5, 0.4753, 0.375, 0.4753, 0.375, 0.4753, 0.5, 0.4753, 0.5, 0.375, 0.5, 0.375, 0.5, 0.375, 0.5, 0.375, 0.5, 0.375, 0.5, 0.375, 0.5, 0.375, 0.5, 0.375, 0.5, 0.375, 0.5, 0.375, 0.5, 0.4753, 0.5, 0.4753, 0.5, 0.4753, 0.5, 0.4753, 0.5, 0.375, 0.5, 0.375, 0.5, 0.4533, 0.5, 0.4533, 0.5, 0.4753, 0.5, 0.4753, 0.5, 0.375, 0.5, 0.375, 0.5, 0.3989, 0.5, 0.4269, 0.5, 0.4533, 0.5, 0.4753, 0.5, 0.4753, 0.5, 0.4753, 0.5, 0.4753, 0.5, 0.4507, 0.5, 0.4264, 0.5, 0.4004, 0.5, 0.375, 0.5, 0.375, 0.5, 0.4753, 0.5, 0.4753, 0.5, 0.4753, 0.5, 0.4753, 0.5, 0.375, 0.5, 0.375, 0.5, 0.375, 0.5, 0.375, 0.5, 0.375, 0.5, 0.375, 0.5, 0.375, 0.5, 0.375, 0.5, 0.375, 0.5, 0.375, 0.5, 0.375, 0.5, 0.375, 0.5, 0.375, 0.5, 0.375, 0.5, 0.375, 0.5, 0.375, 0.5, 0.375, 0.5, 0.375, 0.5, 0.375, 0.5, 0.375, 0.5, 0.375, 0.5, 0.375, 0.5, 0.375, 0.5, 0.375, 0.5, 0.375, 0.5, 0.375, 0.5, 0.375, 0.5, 0.375, 0.5, 0.375, 0.5, 0.375, 0.5, 0.375, 0.5, 0.375, 0.5, 0.375, 0.5, 0.375, 0.5, 0.3989, 0.5, 0.3989, 0.5, 0.3989, 0.5, 0.3989, 0.5, 0.4004, 0.5, 0.4004, 0.5, 0.4004, 0.5, 0.4004, 0.5, 0.3989, 0.5, 0.3989, 0.5, 0.4264, 0.5, 0.4264, 0.5, 0.4269, 0.5, 0.4269, 0.5, 0.375, 0.5, 0.375, 0.5, 0.3989, 0.5, 0.3989, 0.5, 0.4004, 0.5, 0.4004, 0.5, 0.375, 0.5, 0.375, 0.5, 0.375, 0.5, 0.375, 0.5, 0.375, 0.5, 0.375, 0.5, 0.3989, 0.5, 0.3989, 0.5, 0.4004, 0.5, 0.4004, 0.5, 0.4004, 0.5, 0.4004, 0.5, 0.375, 0.5, 0.375, 0.5, 0.3989, 0.5, 0.3989, 0.5, 0.4004, 0.5, 0.4004, 0.5, 0.375, 0.5, 0.375, 0.5, 0.375, 0.5, 0.375, 0.5, 0.3989, 0.5, 0.375, 0.5, 0.375, 0.5, 0.4004, 0.5, 0.375, 0.5, 0.375, 0.5, 0.375, 0.5, 0.375, 0.5, 0.375, 0.5, 0.375, 0.5, 0.3989, 0.5, 0.3989, 0.5, 0.4004, 0.5, 0.4004, 0.5, 0.375, 0.5, 0.375, 0.5, 0.4004, 0.5, 0.4004, 0.5, 0.3989, 0.5, 0.3989, 0.5, 0.4264, 0.5, 0.4264, 0.5, 0.4004, 0.5, 0.4004, 0.5, 0.4269, 0.5, 0.4269, 0.5, 0.4264, 0.5, 0.4264, 0.5, 0.3989, 0.5, 0.3989, 0.5, 0.4269, 0.5, 0.4269, 0.5, 0.4269, 0.5, 0.4269, 0.5, 0.4264, 0.5, 0.4264, 0.5, 0.4264, 0.5, 0.4264, 0.5, 0.4004, 0.5, 0.4004, 0.5, 0.4269, 0.5, 0.4269, 0.5, 0.4264, 0.5, 0.4264, 0.5, 0.3989, 0.5, 0.3989, 0.5, 0.4269, 0.5, 0.4269, 0.5, 0.4269, 0.5, 0.3989, 0.5, 0.4004, 0.5, 0.4264, 0.5, 0.3989, 0.5, 0.3989, 0.5, 0.4269, 0.5, 0.4269, 0.5, 0.4004, 0.5, 0.4004, 0.5, 0.3989, 0.5, 0.3989, 0.5, 0.4264, 0.5, 0.4264, 0.5, 0.4004, 0.5, 0.4004, 0.5, 0.4269, 0.5, 0.4269, 0.5, 0.4533, 0.5, 0.4533, 0.5, 0.4269, 0.5, 0.4269, 0.5, 0.4533, 0.5, 0.4533, 0.5, 0.4533, 0.5, 0.4533, 0.5, 0.4507, 0.5, 0.4507, 0.5, 0.4507, 0.5, 0.4507, 0.5, 0.4264, 0.5, 0.4264, 0.5, 0.4533, 0.5, 0.4533, 0.5, 0.4507, 0.5, 0.4507, 0.5, 0.4533, 0.5, 0.4533, 0.5, 0.4507, 0.5, 0.4507, 0.5, 0.4507, 0.5, 0.4507, 0.5, 0.4264, 0.5, 0.4264, 0.5, 0.4264, 0.5, 0.4264, 0.5, 0.4269, 0.5, 0.4269, 0.5, 0.4533, 0.5, 0.4269, 0.5, 0.4264, 0.5, 0.4507, 0.5, 0.4507, 0.5, 0.4507, 0.5, 0.4264, 0.5, 0.4264, 0.5, 0.4264, 0.5, 0.4264, 0.5, 0.4269, 0.5, 0.4269, 0.5, 0.4269, 0.5, 0.4269, 0.5, 0.4533, 0.5, 0.4533, 0.5, 0.4507, 0.5, 0.4507, 0.5, 0.4533, 0.5, 0.4533, 0.5, 0.4753, 0.5, 0.4753, 0.5, 0.4753, 0.5, 0.4753, 0.5, 0.4507, 0.5, 0.4507, 0.5, 0.4533, 0.5, 0.4533, 0.5, 0.4753, 0.5, 0.4753, 0.5, 0.4507, 0.5, 0.4507, 0.5, 0.4753, 0.5, 0.4753, 0.5, 0.4507, 0.5, 0.4507, 0.5, 0.4753, 0.5, 0.4753, 0.5, 0.4507, 0.5, 0.4507, 0.5, 0.4533, 0.5, 0.4533, 0.5, 0.4753, 0.5, 0.4753, 0.5, 0.4753, 0.5, 0.4753, 0.5, 0.4753, 0.5, 0.4753, 0.5, 0.4753, 0.5, 0.4753, 0.5, 0.4533, 0.5, 0.4507, 0.5, 0.4533, 0.5, 0.4533, 0.5, 0.4753, 0.5, 0.4753, 0.5, 0.4753, 0.5, 0.4753, 0.5, 0.4753, 0.5, 0.4753, 0.5, 0.4507, 0.5, 0.4507, 0.5, 0.4533, 0.5, 0.4533, 0.5, 0.5593, 0.875, 0.625, 0.875, 0.625, 0.8603, 0.5591, 0.8605, 0.5593, 0.875, 0.5593, 0.875, 0.5591, 0.8605, 0.5591, 0.8605, 0.625, 0.8603, 0.625, 0.8603, 0.625, 0.875, 0.625, 0.875, 0.5591, 0.8605, 0.5591, 0.8605, 0.625, 0.8603, 0.625, 0.8603, 0.4753, 0.5, 0.4753, 0.5, 0.4221, 0.5, 0.4237, 0.5, 0.375, 0.5, 0.375, 0.5, 0.375, 0.5, 0.375, 0.5, 0.4753, 0.375, 0.4753, 0.375, 0.4753, 0.5, 0.4753, 0.5, 0.375, 0.5, 0.375, 0.5, 0.25, 0.5, 0.25, 0.5, 0.4753, 0.375, 0.4753, 0.375, 0.4753, 0.5, 0.4753, 0.5, 0.4753, 0.375, 0.4753, 0.375, 0.4753, 0.5, 0.4753, 0.5, 0.375, 0.5, 0.375, 0.5, 0.25, 0.5, 0.25, 0.5, 0.4753, 0.375, 0.4753, 0.375, 0.4753, 0.5, 0.4753, 0.5, 0.375, 0.5, 0.375, 0.5, 0.25, 0.5, 0.25, 0.5, 0.4753, 0.5, 0.4753, 0.5, 0.375, 0.5, 0.375, 0.5, 0.4753, 0.375, 0.4753, 0.375, 0.4753, 0.5, 0.4753, 0.5, 0.375, 0.5, 0.375, 0.5, 0.25, 0.5, 0.25, 0.5, 0.4753, 0.5, 0.4753, 0.5, 0.375, 0.5, 0.375, 0.5, 0.375, 0.5, 0.375, 0.5, 0.25, 0.5, 0.25, 0.5, 0.4753, 0.5, 0.4753, 0.5, 0.375, 0.5, 0.375, 0.5, 0.4753, 0.5, 0.4753, 0.5, 0.4282, 0.5, 0.4221, 0.5, 0.4753, 0.5, 0.4753, 0.5, 0.4753, 0.5, 0.4753, 0.5, 0.375, 0.5, 0.375, 0.5, 0.4753, 0.5, 0.4753, 0.5, 0.4282, 0.5, 0.375, 0.5, 0.375, 0.5, 0.4221, 0.5, 0.4221, 0.5, 0.375, 0.5, 0.375, 0.5, 0.4237, 0.5, 0.625, 0.6294, 0.625, 0.6294, 0.625, 0.6281, 0.625, 0.6281, 0.625, 0.6294, 0.625, 0.6294, 0.625, 0.6281, 0.625, 0.6281, 0.625, 0.6281, 0.625, 0.6281, 0.625, 0.6094, 0.625, 0.6094, 0.625, 0.6094, 0.625, 0.6094, 0.625, 0.6094, 0.625, 0.6094, 0.625, 0.6094, 0.625, 0.6094, 0.625, 0.6294, 0.625, 0.6294, 0.625, 0.6094, 0.625, 0.6094, 0.625, 0.6294, 0.625, 0.6294, 0.625, 0.6281, 0.625, 0.6281, 0.625, 0.6094, 0.625, 0.6094, 0.625, 0.6094, 0.625, 0.6094, 0.625, 0.6294, 0.625, 0.6294, 0.625, 0.6094, 0.625, 0.6094, 0.625, 0.6094, 0.625, 0.6094, 0.625, 0.6294, 0.625, 0.6094, 0.625, 0.6094, 0.625, 0.6281, 0.625, 0.6094, 0.625, 0.6094, 0.625, 0.6094, 0.625, 0.6094, 0.625, 0.6294, 0.625, 0.6294, 0.625, 0.6281, 0.625, 0.6281, 0.625, 0.6281, 0.625, 0.6281, 0.625, 0.6094, 0.625, 0.6094, 0.4753, 0.375, 0.4753, 0.375, 0.4753, 0.3839, 0.4753, 0.5, 0.4753, 0.5, 0.375, 0.5, 0.375, 0.5, 0.2602, 0.5, 0.25, 0.5, 0.25, 0.5, 0.4753, 0.5, 0.4753, 0.5, 0.375, 0.5, 0.375, 0.5, 0.375, 0.3852, 0.375, 0.3852, 0.4753, 0.3839, 0.4753, 0.3839, 0.375, 0.3852, 0.375, 0.3852, 0.4753, 0.3839, 0.4753, 0.3839, 0.375, 0.5, 0.375, 0.5, 0.2602, 0.5, 0.2602, 0.5, 0.4753, 0.3839, 0.4753, 0.3839, 0.4753, 0.5, 0.4753, 0.5, 0.4753, 0.5, 0.4753, 0.5, 0.375, 0.5, 0.375, 0.5, 0.4753, 0.3839, 0.4753, 0.3839, 0.4753, 0.5, 0.4753, 0.5, 0.4753, 0.3839, 0.4753, 0.3839, 0.4753, 0.5, 0.4753, 0.5, 0.375, 0.5, 0.375, 0.5, 0.2602, 0.5, 0.2602, 0.5, 0.4753, 0.5, 0.4753, 0.5, 0.375, 0.5, 0.375, 0.5, 0.375, 0.5, 0.375, 0.5, 0.2602, 0.5, 0.2602, 0.5, 0.4753, 0.5, 0.4753, 0.5, 0.375, 0.5, 0.375, 0.5, 0.375, 0.3852, 0.375, 0.3852, 0.4753, 0.3839, 0.4753, 0.3839, 0.25, 0.6094, 0.25, 0.75, 0.375, 0.75, 0.375, 0.6094, 0.5445, 0.75, 0.625, 0.75, 0.625, 0.6281, 0.625, 0.6094, 0.6011, 0.6094, 0.5503, 0.875, 0.5593, 0.875, 0.5591, 0.8605, 0.625, 0.8603, 0.625, 0.75, 0.5445, 0.75, 0.4753, 0.6094, 0.4753, 0.75, 0.5445, 0.75, 0.6011, 0.6094, 0.4753, 0.75, 0.4753, 0.875, 0.5503, 0.875, 0.5445, 0.75, 0.375, 0.75, 0.375, 0.875, 0.4753, 0.875, 0.4753, 0.75, 0.375, 0.6094, 0.375, 0.75, 0.4753, 0.75, 0.4753, 0.6094, 0.25, 0.5, 0.25, 0.6094, 0.375, 0.6094, 0.375, 0.5])
me_cube.materials.append(mat_skin)
me_cube.materials.append(None)
me_cube.materials.append(mat_material)
me_cube.materials.append(mat_pants)
me_cube.materials.append(mat_shoes)
me_cube.use_remesh_preserve_volume = False
me_cube.use_remesh_preserve_attributes = False
me_cube.use_mirror_vertex_groups = False
me_cube.update()
me_img_1933__1 = bpy.data.meshes.new('IMG_1933 (1)')
me_img_1933__1.from_pydata([(-0.3664, -0.5, 0.0), (0.3664, -0.5, 0.0), (-0.3664, 0.5, 0.0), (0.3664, 0.5, 0.0)], [], [(0, 1, 3, 2)])
_uv = me_img_1933__1.uv_layers.new(name='UVMap')
_uv.uv.foreach_set('vector', [0.0, 0.0, 1.0, 0.0, 1.0, 1.0, 0.0, 1.0])
me_img_1933__1.materials.append(mat_img_1933__1)
me_img_1933__1.update()
arm_armature = bpy.data.armatures.new('Armature')  # bones are not reproduced

# ---- objects
ob_cube = bpy.data.objects.new('Cube', me_cube)
ob_camera = bpy.data.objects.new('Camera', cam_camera)
ob_character = bpy.data.objects.new('Character', arm_armature)
ob_img_1933__1 = bpy.data.objects.new('IMG_1933 (1)', me_img_1933__1)

# ---- transforms, parenting, visibility, modifiers, constraints
ob_cube.parent = ob_character
ob_cube.matrix_parent_inverse = Matrix(((1.0, -0.0, 0.0, 0.05903), (-0.0, 1.0, -0.0, 0.006559), (-0.0, 0.0, 1.0, -1.568), (-0.0, 0.0, -0.0, 1.0)))
ob_cube.location = (-0.05667, 0.0, 0.0)
ob_cube.lock_rotations_4d = False
ob_cube.empty_display_type = 'ARROWS'
ob_cube.lineart.crease_threshold = 0.0
_vg = ob_cube.vertex_groups.new(name='Bone')
for _i, _w in zip([29, 32, 153, 174, 179, 247, 250, 252, 254, 385, 391, 411, 416, 419, 420], [0.06012, 0.0118, 0.05897, 0.05565, 0.009667, 0.06096, 0.3445, 0.03519, 0.01471, 0.05981, 0.3942, 0.05652, 0.2925, 0.01315, 0.04021]): _vg.add([_i], _w, 'REPLACE')
_vg = ob_cube.vertex_groups.new(name='Bone.001')
for _i, _w in zip([51, 142, 146, 148, 149, 150, 151, 152, 157, 158, 241, 244, 245, 273, 274, 367, 368, 369, 373, 374, 377, 378, 379, 380, 381, 382, 383, 384, 387, 388, 389, 394, 395], [0.02265, 0.00015, 0.1138, 0.07546, 0.129, 0.1156, 0.5469, 0.4934, 0.03313, 0.004562, 0.00232, 0.00757, 0.0652, 0.0345, 0.001622, 0.01057, 0.0742, 0.001071, 0.05703, 0.1247, 0.07504, 0.1646, 0.1322, 0.119, 0.1081, 0.5421, 0.492, 0.6591, 0.812, 0.07281, 0.06277, 0.04547, 0.007828]): _vg.add([_i], _w, 'REPLACE')
_vg = ob_cube.vertex_groups.new(name='Bone.002')
for _i, _w in zip([1, 3, 11, 12, 25, 26, 27, 28, 66, 141, 142, 144, 146, 148, 151, 152, 194, 195, 196, 197, 198, 199, 200, 202, 204, 222, 239, 240, 241, 242, 243, 244, 245, 246, 288, 366, 367, 368, 369, 370, 371, 373, 374, 375, 377, 378, 381, 382, 383, 384, 387, 394, 436, 437, 438, 439, 440, 441, 442, 443], [0.215, 0.002127, 0.1694, 0.06141, 0.05007, 0.1729, 0.1299, 0.2044, 0.1204, 0.1195, 0.2124, 0.1367, 0.06083, 0.06566, 0.01511, 0.01677, 0.03989, 0.08043, 0.1461, 0.1721, 0.0106, 0.06841, 0.005185, 0.05772, 0.1267, 0.05458, 0.007903, 0.07808, 0.1558, 0.1005, 0.09605, 0.1755, 0.3162, 0.3017, 0.04364, 0.05008, 0.1864, 0.3256, 0.00603, 0.3451, 0.102, 0.5984, 0.06775, 0.6945, 0.06491, 0.5892, 0.7328, 0.01635, 0.02237, 0.1094, 0.0575, 0.003266, 0.002486, 0.05614, 0.06878, 0.06477, 0.06495, 0.1163, 0.09475, 0.01625]): _vg.add([_i], _w, 'REPLACE')
_vg = ob_cube.vertex_groups.new(name='Bone.003')
for _i, _w in zip([0, 1, 2, 3, 5, 10, 11, 12, 16, 17, 19, 20, 21, 22, 23, 24, 25, 26, 27, 28, 66, 137, 138, 139, 140, 141, 142, 144, 160, 162, 164, 166, 168, 170, 172, 192, 193, 194, 195, 196, 197, 198, 199, 200, 201, 202, 203, 204, 205, 206, 207, 208, 210, 212, 214, 216, 221, 222, 223, 228, 231, 233, 234, 235, 236, 237, 238, 239, 240, 241, 242, 243, 244, 245, 246, 288, 359, 360, 361, 362, 363, 364, 365, 366, 367, 368, 370, 371, 373, 375, 397, 398, 399, 400, 401, 402, 403, 404, 405, 406, 407, 408, 409, 410, 433, 434, 435, 436, 437, 438, 439, 440, 441, 442, 443, 444, 445, 446, 447], [0.05868, 0.2212, 0.05658, 0.1576, 0.008467, 0.02384, 0.1898, 0.1046, 0.003701, 0.01949, 0.0212, 0.02964, 0.01252, 0.01733, 0.02099, 0.02474, 0.4042, 0.1449, 0.2095, 0.06022, 0.2349, 0.09049, 0.1674, 0.09786, 0.1641, 0.2233, 0.05944, 0.1999, 0.02626, 0.01617, 0.01492, 0.01166, 0.01242, 0.008304, 0.008798, 0.08383, 0.0374, 0.1116, 0.1651, 0.1851, 0.1965, 0.08798, 0.1077, 0.05342, 0.04719, 0.2687, 0.1383, 0.1539, 0.09378, 0.02435, 0.1304, 0.1157, 0.05396, 0.02863, 0.007062, 0.008626, 0.04615, 0.2646, 0.1293, 0.03353, 0.06905, 0.02474, 0.03143, 0.05506, 0.0616, 0.03368, 0.03703, 0.299, 0.1557, 0.09439, 0.5993, 0.1452, 0.09328, 0.06208, 0.3242, 0.1464, 0.193, 0.09984, 0.1939, 0.1034, 0.09998, 0.1715, 0.1705, 0.1407, 0.08619, 0.05918, 0.2886, 0.1372, 0.001688, 0.08988, 0.0572, 0.007502, 0.03996, 0.005845, 0.04274, 0.008537, 0.03504, 0.01052, 0.03811, 0.0129, 0.03068, 0.01546, 0.03225, 0.01665, 0.2513, 0.2124, 0.05778, 0.2053, 0.1972, 0.1784, 0.2359, 0.2461, 0.1676, 0.1768, 0.1688, 0.2732, 0.2516, 0.1516, 0.07886]): _vg.add([_i], _w, 'REPLACE')
_vg = ob_cube.vertex_groups.new(name='Bone.004')
for _i, _w in zip([0, 1, 2, 3, 4, 5, 6, 7, 8, 9, 10, 11, 12, 13, 14, 15, 16, 17, 18, 19, 20, 21, 22, 23, 24, 25, 26, 27, 28, 66, 137, 138, 139, 140, 141, 142, 144, 160, 161, 162, 163, 164, 165, 166, 167, 168, 169, 170, 171, 172, 173, 192, 193, 194, 195, 196, 197, 198, 199, 200, 201, 202, 203, 204, 205, 206, 207, 208, 209, 210, 211, 212, 213, 214, 215, 216, 217, 218, 219, 220, 221, 222, 223, 224, 225, 226, 227, 228, 229, 230, 231, 232, 233, 234, 235, 236, 237, 238, 239, 240, 241, 242, 243, 244, 245, 246, 288, 359, 360, 361, 362, 363, 364, 365, 366, 367, 368, 370, 371, 375, 397, 398, 399, 400, 401, 402, 403, 404, 405, 406, 407, 408, 409, 410, 433, 434, 435, 436, 437, 438, 439, 440, 441, 442, 443, 444, 445, 446, 447], [0.9075, 0.2331, 0.8535, 0.747, 0.9649, 0.9357, 0.9865, 0.9631, 0.9922, 0.9835, 0.9107, 0.3532, 0.7182, 0.9666, 0.9868, 0.9921, 0.9565, 0.9208, 0.9561, 0.9443, 0.9389, 0.9336, 0.9272, 0.941, 0.9385, 0.2848, 0.1004, 0.1301, 0.03623, 0.1656, 0.8645, 0.7508, 0.856, 0.7666, 0.157, 0.03605, 0.1213, 0.9049, 0.9543, 0.9197, 0.951, 0.9205, 0.9507, 0.9252, 0.9474, 0.9239, 0.9463, 0.9295, 0.9432, 0.9287, 0.9426, 0.7541, 0.8906, 0.6852, 0.5356, 0.3753, 0.316, 0.7033, 0.6891, 0.8573, 0.9284, 0.2484, 0.8157, 0.2719, 0.8637, 0.9467, 0.8026, 0.8383, 0.9715, 0.9247, 0.9815, 0.9403, 0.9884, 0.9591, 0.992, 0.9549, 0.9929, 0.9829, 0.9982, 0.991, 0.9125, 0.3292, 0.7276, 0.9676, 0.9877, 0.9927, 0.9998, 0.9367, 0.9762, 0.9651, 0.9052, 0.9582, 0.9438, 0.9386, 0.923, 0.9145, 0.9383, 0.9358, 0.4461, 0.09295, 0.1224, 0.2064, 0.1464, 0.06363, 0.06514, 0.143, 0.1615, 0.7381, 0.8586, 0.7382, 0.8527, 0.8552, 0.7597, 0.7635, 0.1539, 0.06073, 0.05963, 0.1353, 0.1283, 0.03477, 0.9018, 0.9526, 0.9201, 0.9519, 0.9194, 0.9504, 0.9252, 0.9479, 0.9232, 0.9462, 0.9294, 0.9434, 0.9283, 0.9426, 0.6711, 0.7138, 0.8917, 0.6517, 0.5258, 0.5303, 0.3639, 0.313, 0.3214, 0.4248, 0.6815, 0.6335, 0.653, 0.6864, 0.855]): _vg.add([_i], _w, 'REPLACE')
_vg = ob_cube.vertex_groups.new(name='Bone.005')
for _i, _w in zip([1, 2, 3, 10, 11, 12, 17, 25, 26, 27, 28, 49, 50, 51, 52, 65, 66, 138, 140, 141, 142, 143, 144, 145, 146, 147, 148, 152, 155, 156, 157, 158, 159, 160, 192, 193, 194, 195, 196, 197, 198, 199, 200, 202, 204, 222, 240, 241, 242, 244, 245, 246, 359, 361, 364, 365, 367, 368, 370, 373, 375, 434, 436, 437, 438, 439, 440, 441, 442, 443, 445], [0.2281, 0.05923, 0.0487, 0.0005231, 0.1837, 0.08094, 0.005589, 0.1972, 0.4308, 0.3269, 0.4619, 0.2404, 0.0887, 0.008863, 0.05636, 0.09272, 0.3379, 0.03349, 0.01459, 0.355, 0.438, 0.4541, 0.3215, 0.814, 0.07629, 0.4547, 0.08639, 0.001825, 0.09951, 0.1006, 0.008518, 0.05749, 0.2425, 0.007928, 0.1101, 0.01231, 0.1044, 0.1019, 0.1601, 0.1839, 0.1456, 0.0944, 0.03872, 0.01579, 0.1117, 0.02301, 0.02, 0.1227, 0.004959, 0.05305, 0.1434, 0.05601, 0.009136, 0.003195, 0.01183, 0.007484, 0.05342, 0.145, 0.05902, 0.08486, 0.006118, 0.01243, 0.007879, 0.05923, 0.07888, 0.05232, 0.04457, 0.107, 0.09437, 0.04833, 0.02477]): _vg.add([_i], _w, 'REPLACE')
_vg = ob_cube.vertex_groups.new(name='Bone.006')
for _i, _w in zip([1, 25, 26, 27, 28, 49, 50, 51, 52, 53, 54, 55, 56, 57, 58, 59, 60, 65, 66, 141, 142, 143, 144, 145, 146, 147, 148, 149, 150, 151, 152, 155, 156, 157, 158, 159, 245, 368, 373, 375, 378, 381, 384], [0.003125, 0.02776, 0.04941, 0.1353, 0.09924, 0.7066, 0.868, 0.8685, 0.861, 0.8762, 0.8884, 0.8284, 0.8144, 0.4776, 0.1026, 0.133, 0.2057, 0.8825, 0.06787, 0.07247, 0.1131, 0.4847, 0.1492, 0.1256, 0.6849, 0.4905, 0.7268, 0.02961, 0.04389, 0.1839, 0.2315, 0.8774, 0.856, 0.8594, 0.8538, 0.7043, 0.02713, 0.03161, 0.04502, 0.01092, 0.08008, 0.04619, 0.01647]): _vg.add([_i], _w, 'REPLACE')
_vg = ob_cube.vertex_groups.new(name='Bone.007')
for _i, _w in zip([51, 52, 53, 54, 55, 56, 57, 58, 59, 60], [0.001569, 0.00134, 0.102, 0.1034, 0.1607, 0.1708, 0.5097, 0.8854, 0.8395, 0.7645]): _vg.add([_i], _w, 'REPLACE')
_vg = ob_cube.vertex_groups.new(name='Bone.008')
for _i, _w in zip([60, 61, 62, 63, 64, 67, 68, 69, 70, 74, 85, 88], [0.003437, 0.9571, 0.9726, 0.9058, 0.9258, 0.08862, 0.04759, 0.11, 0.2104, 0.03421, 0.00582, 0.008307]): _vg.add([_i], _w, 'REPLACE')
_vg = ob_cube.vertex_groups.new(name='Bone.009')
for _i, _w in zip([63, 68, 69, 73, 83, 84, 85, 86, 92, 104], [0.06659, 0.8599, 0.7601, 0.1709, 0.02164, 0.4679, 0.06363, 0.05038, 0.01404, 0.04848]): _vg.add([_i], _w, 'REPLACE')
_vg = ob_cube.vertex_groups.new(name='Bone.010')
for _i, _w in zip([69, 73, 78, 84, 85, 91], [0.06204, 0.4555, 0.1298, 0.07468, 0.07419, 0.001484]): _vg.add([_i], _w, 'REPLACE')
_vg = ob_cube.vertex_groups.new(name='Bone.011')
for _i, _w in zip([69, 72, 73, 75, 76, 77, 78, 79, 80, 81, 82, 84, 85], [0.01805, 0.02692, 0.1897, 0.9556, 0.9527, 0.8651, 0.8078, 0.9994, 0.9965, 0.9972, 0.9908, 0.01261, 0.01192]): _vg.add([_i], _w, 'REPLACE')
_vg = ob_cube.vertex_groups.new(name='Bone.012')
for _i, _w in zip([68, 72, 73, 77, 83, 84, 86, 102, 104], [0.03543, 0.4685, 0.004852, 0.05315, 0.8313, 0.09805, 0.08431, 0.1611, 0.02294]): _vg.add([_i], _w, 'REPLACE')
_vg = ob_cube.vertex_groups.new(name='Bone.013')
for _i, _w in zip([72, 77, 89, 90, 91, 92], [0.4476, 0.05062, 0.03585, 0.4814, 0.08946, 0.007778]): _vg.add([_i], _w, 'REPLACE')
_vg = ob_cube.vertex_groups.new(name='Bone.014')
for _i, _w in zip([73, 84, 89, 90, 91, 92, 95, 96], [0.04345, 0.09215, 0.9121, 0.5097, 0.7747, 0.8159, 0.05677, 0.06458]): _vg.add([_i], _w, 'REPLACE')
_vg = ob_cube.vertex_groups.new(name='Bone.015')
for _i, _w in zip([91, 92, 93, 94, 95, 96, 97, 98, 99, 100], [0.07274, 0.08184, 0.9838, 0.9873, 0.9372, 0.9273, 0.9976, 0.9985, 0.9875, 0.9889]): _vg.add([_i], _w, 'REPLACE')
_vg = ob_cube.vertex_groups.new(name='Bone.016')
for _i, _w in zip([70, 73, 74, 84, 85, 88, 103, 114], [0.04887, 0.03131, 0.01259, 0.03412, 0.3259, 0.08273, 0.01864, 0.0289]): _vg.add([_i], _w, 'REPLACE')
_vg = ob_cube.vertex_groups.new(name='Bone.017')
for _i, _w in zip([101, 102, 103, 104], [0.4656, 0.2263, 0.08873, 0.05582]): _vg.add([_i], _w, 'REPLACE')
_vg = ob_cube.vertex_groups.new(name='Bone.018')
for _i, _w in zip([84, 85, 101, 102, 103, 104, 107, 108], [0.09797, 0.06845, 0.4922, 0.4378, 0.687, 0.6828, 0.04776, 0.02933]): _vg.add([_i], _w, 'REPLACE')
_vg = ob_cube.vertex_groups.new(name='Bone.019')
for _i, _w in zip([102, 103, 104, 105, 106, 107, 108, 109, 110, 111, 112], [0.1002, 0.1014, 0.1199, 0.9786, 0.9931, 0.9363, 0.952, 0.9995, 0.9993, 0.9917, 0.9922]): _vg.add([_i], _w, 'REPLACE')
_vg = ob_cube.vertex_groups.new(name='Bone.020')
for _i, _w in zip([68, 70, 71, 74, 83, 85, 86, 87, 88, 113], [0.00101, 0.05324, 0.01225, 0.1052, 0.03368, 0.1103, 0.6276, 0.01462, 0.3318, 0.02782]): _vg.add([_i], _w, 'REPLACE')
_vg = ob_cube.vertex_groups.new(name='Bone.021')
_vg = ob_cube.vertex_groups.new(name='Bone.022')
for _i, _w in zip([74, 85, 86, 87, 88, 113, 114, 115, 116, 117, 118, 119, 120], [0.019, 0.0881, 0.03775, 0.0465, 0.1079, 0.7522, 0.7441, 0.9625, 0.9774, 0.1175, 0.1112, 0.2077, 0.2035]): _vg.add([_i], _w, 'REPLACE')
_vg = ob_cube.vertex_groups.new(name='Bone.023')
for _i, _w in zip([113, 114, 117, 118, 119, 120, 121, 122, 123, 124], [0.1216, 0.1347, 0.8665, 0.8731, 0.777, 0.7825, 0.9898, 0.9929, 0.9835, 0.9862]): _vg.add([_i], _w, 'REPLACE')
_vg = ob_cube.vertex_groups.new(name='Bone.024')
for _i, _w in zip([64, 67, 70, 71, 74, 85, 86, 87, 88], [0.02701, 0.7349, 0.5591, 0.05362, 0.1318, 0.07798, 0.01703, 0.8214, 0.1326]): _vg.add([_i], _w, 'REPLACE')
_vg = ob_cube.vertex_groups.new(name='Bone.025')
for _i, _w in zip([67, 70, 71, 74, 85, 86, 87, 88, 125, 126, 127, 128], [0.1433, 0.0892, 0.9111, 0.5036, 0.02452, 0.08646, 0.06043, 0.1225, 0.1525, 0.9385, 0.4984, 0.1042]): _vg.add([_i], _w, 'REPLACE')
_vg = ob_cube.vertex_groups.new(name='Bone.026')
for _i, _w in zip([70, 74, 88, 125, 126, 127, 128, 129, 130, 131, 132, 134, 135], [0.0004149, 0.1194, 0.0991, 0.7442, 0.05546, 0.49, 0.7635, 0.1535, 0.946, 0.9387, 0.2068, 0.02275, 0.07636]): _vg.add([_i], _w, 'REPLACE')
_vg = ob_cube.vertex_groups.new(name='Bone.027')
for _i, _w in zip([125, 128, 129, 130, 131, 132, 133, 134, 135, 136], [0.06761, 0.07984, 0.8361, 0.02948, 0.05072, 0.7893, 0.9931, 0.963, 0.9226, 0.9956]): _vg.add([_i], _w, 'REPLACE')
_vg = ob_cube.vertex_groups.new(name='Bone.028')
for _i, _w in zip([1, 11, 26, 27, 28, 66, 141, 142, 144, 194, 195, 196, 197, 198, 199, 202, 204, 207, 221, 222, 223, 239, 240, 241, 242, 243, 244, 245, 246, 271, 272, 273, 274, 287, 288, 366, 367, 368, 369, 370, 371, 372, 373, 374, 375, 376, 377, 383, 392, 393, 394, 395, 396, 397, 433, 435, 436, 437, 438, 439, 440, 441, 442, 443, 444, 445, 446, 447], [0.06475, 0.07237, 0.08243, 0.06116, 0.09537, 0.05649, 0.05592, 0.09518, 0.06402, 0.03737, 0.0977, 0.1034, 0.09781, 0.002283, 0.00352, 0.3628, 0.2931, 0.04067, 0.004881, 0.2898, 0.1032, 0.1942, 0.5938, 0.4424, 0.06236, 0.4867, 0.5136, 0.2833, 0.1674, 0.08388, 0.09849, 0.01988, 0.02297, 0.06283, 0.5917, 0.5965, 0.5046, 0.2676, 0.711, 0.1662, 0.4938, 0.8884, 0.121, 0.1253, 0.0616, 0.475, 0.08564, 0.03622, 0.07072, 0.117, 0.02062, 0.02828, 0.09135, 0.005492, 0.03513, 0.02092, 0.07875, 0.1436, 0.1246, 0.2574, 0.3007, 0.2507, 0.1818, 0.05832, 0.05242, 0.01693, 0.1155, 0.04214]): _vg.add([_i], _w, 'REPLACE')
_vg = ob_cube.vertex_groups.new(name='Bone.029')
for _i, _w in zip([243, 244, 271, 272, 273, 274, 275, 276, 277, 278, 279, 280, 281, 282, 287, 288, 366, 367, 369, 371, 372, 373, 374, 375, 376, 377, 378, 379, 380, 381, 382, 383, 384, 392, 393, 394, 395, 396], [0.1002, 0.04902, 0.8675, 0.857, 0.8479, 0.8773, 0.8862, 0.8823, 0.8259, 0.8165, 0.4777, 0.1029, 0.1263, 0.202, 0.9156, 0.001942, 0.01017, 0.0545, 0.1929, 0.1119, 0.07532, 0.01302, 0.6094, 0.003336, 0.4904, 0.7312, 0.07582, 0.0314, 0.0386, 0.04552, 0.1846, 0.2088, 0.01118, 0.9104, 0.8375, 0.8378, 0.8686, 0.8601]): _vg.add([_i], _w, 'REPLACE')
_vg = ob_cube.vertex_groups.new(name='Bone.030')
for _i, _w in zip([273, 274, 275, 276, 277, 278, 279, 280, 281, 282, 394, 395], [0.006363, 0.003137, 0.1022, 0.1087, 0.1626, 0.1708, 0.5102, 0.885, 0.8475, 0.7692, 0.003831, 0.0007882]): _vg.add([_i], _w, 'REPLACE')
_vg = ob_cube.vertex_groups.new(name='Bone.031')
for _i, _w in zip([282, 283, 284, 285, 286, 289, 290, 291, 292, 296, 310], [0.002378, 0.9554, 0.9724, 0.9124, 0.9296, 0.08867, 0.05266, 0.09799, 0.2046, 0.02831, 0.01093]): _vg.add([_i], _w, 'REPLACE')
_vg = ob_cube.vertex_groups.new(name='Bone.032')
for _i, _w in zip([285, 290, 291, 295, 306, 308], [0.06308, 0.8478, 0.782, 0.1359, 0.05967, 0.04196]): _vg.add([_i], _w, 'REPLACE')
_vg = ob_cube.vertex_groups.new(name='Bone.033')
for _i, _w in zip([291, 295, 298, 299, 300, 304, 306, 307, 313], [0.04027, 0.5034, 0.03431, 0.08257, 0.6063, 0.0001192, 0.2161, 0.004411, 0.001434]): _vg.add([_i], _w, 'REPLACE')
_vg = ob_cube.vertex_groups.new(name='Bone.034')
for _i, _w in zip([291, 295, 297, 298, 299, 300, 301, 302, 303, 304, 306], [0.01487, 0.07787, 0.9327, 0.929, 0.7798, 0.3125, 0.9985, 0.9938, 0.9912, 0.9707, 0.01697]): _vg.add([_i], _w, 'REPLACE')
_vg = ob_cube.vertex_groups.new(name='Bone.035')
for _i, _w in zip([290, 292, 294, 295, 299, 300, 305, 306, 307, 308, 310, 314, 326], [0.005794, 0.01701, 0.4735, 0.152, 0.06672, 0.05046, 0.881, 0.3626, 0.0502, 0.006609, 0.02943, 0.002158, 0.01675]): _vg.add([_i], _w, 'REPLACE')
_vg = ob_cube.vertex_groups.new(name='Bone.036')
for _i, _w in zip([290, 294, 295, 299, 311, 312, 313, 314], [0.001928, 0.4724, 0.004586, 0.06098, 0.08519, 0.941, 0.1495, 0.04241]): _vg.add([_i], _w, 'REPLACE')
_vg = ob_cube.vertex_groups.new(name='Bone.037')
for _i, _w in zip([295, 305, 306, 311, 312, 313, 314, 317, 318], [0.0543, 0.0007713, 0.06292, 0.8693, 0.04332, 0.735, 0.8148, 0.04988, 0.05688]): _vg.add([_i], _w, 'REPLACE')
_vg = ob_cube.vertex_groups.new(name='Bone.038')
for _i, _w in zip([313, 314, 315, 316, 317, 318, 319, 320, 321, 322], [0.06225, 0.07264, 0.9799, 0.9872, 0.9465, 0.9354, 0.9781, 0.982, 0.9851, 0.9867]): _vg.add([_i], _w, 'REPLACE')
_vg = ob_cube.vertex_groups.new(name='Bone.039')
for _i, _w in zip([306, 307, 310, 325, 336], [0.004933, 0.4083, 0.01997, 0.02784, 0.03719]): _vg.add([_i], _w, 'REPLACE')
_vg = ob_cube.vertex_groups.new(name='Bone.040')
for _i, _w in zip([305, 323, 324, 325, 326], [0.0151, 0.4968, 0.933, 0.1092, 0.1597]): _vg.add([_i], _w, 'REPLACE')
_vg = ob_cube.vertex_groups.new(name='Bone.041')
for _i, _w in zip([306, 307, 323, 324, 325, 326, 327, 328, 329, 330, 331, 332, 333, 334], [0.05494, 0.1117, 0.4801, 0.03606, 0.7312, 0.6656, 0.8735, 0.5001, 0.2131, 0.1451, 0.3358, 0.3098, 0.2686, 0.2515]): _vg.add([_i], _w, 'REPLACE')
_vg = ob_cube.vertex_groups.new(name='Bone.042')
for _i, _w in zip([325, 326, 327, 328, 329, 330, 331, 332, 333, 334], [0.06086, 0.07803, 0.1173, 0.4975, 0.7725, 0.8493, 0.6552, 0.6818, 0.7219, 0.7397]): _vg.add([_i], _w, 'REPLACE')
_vg = ob_cube.vertex_groups.new(name='Bone.043')
for _i, _w in zip([290, 292, 296, 306, 307, 308, 309, 310, 335], [0.03556, 0.06444, 0.1142, 0.0273, 0.1329, 0.7417, 0.01911, 0.384, 0.03258]): _vg.add([_i], _w, 'REPLACE')
_vg = ob_cube.vertex_groups.new(name='Bone.044')
_vg = ob_cube.vertex_groups.new(name='Bone.045')
for _i, _w in zip([296, 307, 308, 309, 310, 335, 336, 337, 338, 339, 340, 341, 342, 345, 346], [0.006143, 0.1304, 0.01803, 0.03748, 0.09553, 0.7903, 0.7897, 0.9619, 0.9846, 0.2176, 0.2419, 0.6786, 0.9645, 0.05709, 0.06513]): _vg.add([_i], _w, 'REPLACE')
_vg = ob_cube.vertex_groups.new(name='Bone.046')
for _i, _w in zip([335, 336, 339, 340, 341, 342, 343, 344, 345, 346], [0.09448, 0.105, 0.7704, 0.7471, 0.315, 0.01988, 0.9788, 0.9823, 0.942, 0.9344]): _vg.add([_i], _w, 'REPLACE')
_vg = ob_cube.vertex_groups.new(name='Bone.047')
for _i, _w in zip([283, 286, 289, 292, 293, 296, 306, 307, 308, 309, 310], [0.004745, 0.02771, 0.8024, 0.5891, 0.4976, 0.1773, 0.03746, 0.007243, 0.05528, 0.8504, 0.1477]): _vg.add([_i], _w, 'REPLACE')
_vg = ob_cube.vertex_groups.new(name='Bone.048')
for _i, _w in zip([289, 292, 293, 296, 308, 309, 310, 347, 348, 349, 350], [0.07789, 0.07707, 0.4788, 0.4753, 0.01838, 0.0302, 0.1031, 0.1157, 0.8951, 0.496, 0.08034]): _vg.add([_i], _w, 'REPLACE')
_vg = ob_cube.vertex_groups.new(name='Bone.049')
for _i, _w in zip([292, 296, 310, 347, 348, 349, 350, 351, 352, 353, 354, 356, 357], [0.002876, 0.1184, 0.09433, 0.7976, 0.08443, 0.4905, 0.8061, 0.1153, 0.9068, 0.9155, 0.1629, 0.04981, 0.08305]): _vg.add([_i], _w, 'REPLACE')
_vg = ob_cube.vertex_groups.new(name='Bone.050')
for _i, _w in zip([347, 350, 351, 352, 353, 354, 355, 356, 357, 358], [0.05604, 0.06864, 0.8779, 0.07056, 0.0704, 0.8363, 0.9926, 0.949, 0.9156, 0.9973]): _vg.add([_i], _w, 'REPLACE')
_vg = ob_cube.vertex_groups.new(name='Bone.056')
for _i, _w in zip([29, 30, 31, 32, 149, 150, 153, 154, 174, 175, 176, 177, 178, 179, 180, 181, 182, 183, 247, 248, 249, 250, 251, 252, 253, 254, 385, 386, 388, 390, 391, 411, 412, 415, 416, 417, 418, 419, 420], [0.393, 0.2382, 0.6025, 0.5029, 0.04533, 0.01382, 0.3762, 0.2267, 0.4158, 0.2365, 0.4745, 0.4792, 0.6344, 0.5164, 0.004502, 0.0192, 0.0005298, 0.03696, 0.07673, 0.1049, 0.5455, 0.3668, 0.4295, 0.3798, 0.2646, 0.2739, 0.0744, 0.1019, 0.008647, 0.5135, 0.3161, 0.07233, 0.09838, 0.5881, 0.4198, 0.2375, 0.4288, 0.2592, 0.3514]): _vg.add([_i], _w, 'REPLACE')
_vg = ob_cube.vertex_groups.new(name='Bone.057')
for _i, _w in zip([29, 30, 31, 32, 150, 153, 154, 174, 175, 176, 177, 178, 179, 180, 181, 182, 183, 184, 185, 186, 187, 249, 251, 252, 253, 254, 390, 415, 417, 418, 419, 420], [0.1316, 0.3059, 0.07771, 0.08466, 0.01486, 0.1252, 0.2868, 0.1368, 0.3396, 0.45, 0.4798, 0.08116, 0.08852, 0.8549, 0.8412, 0.858, 0.8171, 0.0856, 0.08945, 0.06716, 0.08157, 0.05737, 0.05478, 0.06237, 0.01747, 0.03739, 0.061, 0.0527, 0.009858, 0.05501, 0.03266, 0.05543]): _vg.add([_i], _w, 'REPLACE')
_vg = ob_cube.vertex_groups.new(name='Bone.058')
for _i, _w in zip([33, 34, 35, 36, 37, 38, 39, 40, 41, 42, 180, 181, 182, 183, 184, 185, 186, 187, 188, 189, 190, 191], [0.4628, 0.1586, 0.4665, 0.1585, 0.4411, 0.06277, 0.4398, 0.0649, 0.01335, 0.007925, 0.1099, 0.1172, 0.0989, 0.1181, 0.8939, 0.8887, 0.9161, 0.8934, 0.4723, 0.1829, 0.4754, 0.1833]): _vg.add([_i], _w, 'REPLACE')
_vg = ob_cube.vertex_groups.new(name='Bone.059')
for _i, _w in zip([33, 34, 35, 36, 37, 38, 39, 40, 41, 42, 43, 44, 188, 189, 190, 191], [0.5133, 0.6425, 0.5127, 0.6488, 0.5354, 0.7849, 0.5365, 0.7726, 0.1386, 0.1285, 0.1455, 0.1225, 0.5075, 0.6274, 0.5074, 0.6329]): _vg.add([_i], _w, 'REPLACE')
_vg = ob_cube.vertex_groups.new(name='Bone.060')
for _i, _w in zip([34, 36, 38, 40, 41, 42, 43, 44, 45, 46, 47, 48, 189, 191], [0.1938, 0.188, 0.1516, 0.1618, 0.8288, 0.8417, 0.8395, 0.8643, 0.9807, 0.9861, 0.9835, 0.9896, 0.1834, 0.178]): _vg.add([_i], _w, 'REPLACE')
_vg = ob_cube.vertex_groups.new(name='Bone.061')
for _i, _w in zip([31, 32, 178, 179, 247, 248, 249, 250, 251, 252, 253, 254, 379, 385, 386, 390, 391, 411, 412, 413, 414, 415, 416, 417, 418, 419, 420, 422, 424], [0.2345, 0.15, 0.2104, 0.1436, 0.3236, 0.1522, 0.08557, 0.06447, 0.4032, 0.1829, 0.5646, 0.204, 0.02642, 0.3093, 0.1433, 0.08346, 0.06058, 0.3491, 0.1562, 0.4464, 0.4725, 0.08845, 0.06929, 0.6049, 0.4173, 0.192, 0.2301, 0.01839, 0.02989]): _vg.add([_i], _w, 'REPLACE')
_vg = ob_cube.vertex_groups.new(name='Bone.062')
for _i, _w in zip([31, 32, 178, 179, 247, 248, 249, 250, 251, 252, 253, 254, 380, 385, 386, 390, 391, 411, 412, 413, 414, 415, 416, 417, 418, 419, 420, 421, 422, 423, 424, 425, 426, 427, 428], [0.05061, 0.2071, 0.03338, 0.1971, 0.1452, 0.3082, 0.0599, 0.05466, 0.06803, 0.308, 0.1026, 0.4223, 0.01804, 0.1384, 0.2893, 0.06344, 0.04764, 0.1507, 0.3414, 0.4798, 0.4812, 0.05536, 0.06137, 0.09575, 0.06826, 0.4521, 0.2906, 0.8549, 0.8398, 0.8745, 0.8216, 0.08821, 0.09153, 0.06622, 0.08035]): _vg.add([_i], _w, 'REPLACE')
_vg = ob_cube.vertex_groups.new(name='Bone.063')
for _i, _w in zip([255, 256, 257, 258, 259, 260, 261, 262, 263, 264, 421, 422, 423, 424, 425, 426, 427, 428, 429, 430, 431, 432], [0.4621, 0.1615, 0.4669, 0.1549, 0.4402, 0.06533, 0.4399, 0.06158, 0.01688, 0.004326, 0.1124, 0.1186, 0.09637, 0.1167, 0.891, 0.8863, 0.9186, 0.8954, 0.4715, 0.1853, 0.4758, 0.1801]): _vg.add([_i], _w, 'REPLACE')
_vg = ob_cube.vertex_groups.new(name='Bone.064')
for _i, _w in zip([255, 256, 257, 258, 259, 260, 261, 262, 263, 264, 265, 266, 429, 430, 431, 432], [0.513, 0.6366, 0.5131, 0.6564, 0.5352, 0.7778, 0.5374, 0.7823, 0.1434, 0.1239, 0.1522, 0.1158, 0.5073, 0.6222, 0.5077, 0.6396]): _vg.add([_i], _w, 'REPLACE')
_vg = ob_cube.vertex_groups.new(name='Bone.065')
for _i, _w in zip([256, 258, 260, 262, 263, 264, 265, 266, 267, 268, 269, 270, 430, 432], [0.1967, 0.1843, 0.1561, 0.1555, 0.8222, 0.8482, 0.8315, 0.8724, 0.9787, 0.9877, 0.9812, 0.9912, 0.1859, 0.1747]): _vg.add([_i], _w, 'REPLACE')
_vg = ob_cube.vertex_groups.new(name='Bone.051')
for _i, _w in zip([29, 30, 146, 149, 150, 151, 152, 153, 154, 174, 175, 176, 247, 248, 249, 250, 374, 378, 379, 380, 382, 383, 384, 385, 386, 387, 388, 389, 390, 391, 411, 412, 413, 415, 416], [0.3621, 0.3917, 0.0315, 0.7348, 0.7487, 0.187, 0.1868, 0.3855, 0.4218, 0.3412, 0.3639, 0.01669, 0.3601, 0.3889, 0.2297, 0.1365, 0.04019, 0.02845, 0.7264, 0.7406, 0.1876, 0.1886, 0.1436, 0.3831, 0.4185, 0.09491, 0.8541, 0.887, 0.2544, 0.1474, 0.3396, 0.3614, 0.01406, 0.196, 0.1239]): _vg.add([_i], _w, 'REPLACE')
_m = ob_cube.modifiers.new('Armature', 'ARMATURE')
_m.object = ob_character
ob_camera.location = (0.9514, -0.6281, 3.988)
ob_camera.rotation_euler = (-5.854, -1.357e-06, 0.9127)
ob_camera.lock_rotations_4d = False
ob_camera.empty_display_type = 'ARROWS'
ob_camera.color = (0.0, 0.0, 0.0, 0.0)
ob_camera.display_type = 'WIRE'
ob_camera.lineart.crease_threshold = 0.0
ob_character.location = (-0.05903, -0.006559, 1.568)
ob_character.show_in_front = True
ob_character.lineart.crease_threshold = 0.0
ob_img_1933__1.location = (-0.04738, -0.3376, 3.032)
ob_img_1933__1.rotation_euler = (1.396, 0.0, 0.0)
ob_img_1933__1.scale = (0.8209, 0.8209, 0.8209)

# ---- collection membership
col_collection.objects.link(ob_cube)
col_collection.objects.link(ob_camera)
col_collection.objects.link(ob_character)
col_collection.objects.link(ob_img_1933__1)

# ---- scene / render settings (as saved in the file)
scene.camera = ob_camera
scene.frame_start = 1; scene.frame_end = 250; scene.frame_set(175)
scene.render.engine = 'BLENDER_EEVEE_NEXT'
scene.render.resolution_x = 1506
scene.render.resolution_y = 1997
scene.cycles.use_denoising = False
scene.cycles.samples = 128
scene.cycles.sampling_pattern = 'TABULATED_SOBOL'
scene.cycles.use_adaptive_sampling = False
scene.cycles.use_light_tree = False
scene.view_settings.view_transform = 'Filmic'
bpy.context.view_layer.update()
